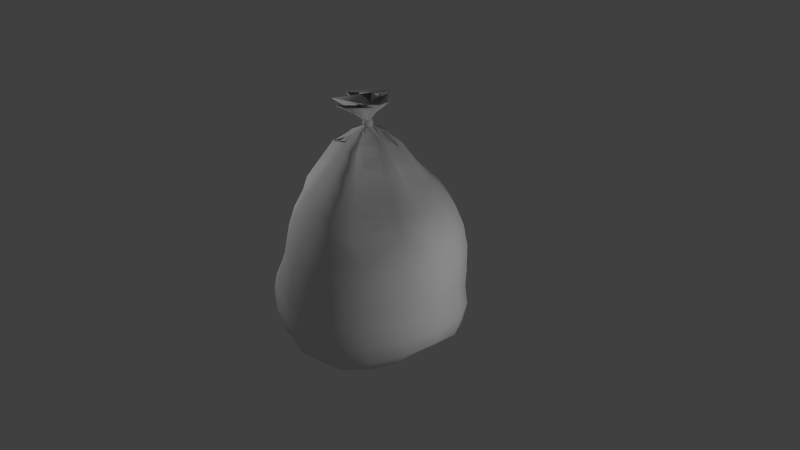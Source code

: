 # Source: garbage.blend  (saved by Blender 2.67.0; exported with 4.5.12 LTS)
import bpy
from mathutils import Matrix  # noqa: F401  (used for matrix-valued properties, if any)

bpy.ops.wm.read_factory_settings(use_empty=True)
scene = bpy.context.scene
scene.name = 'Scene'

# ---- collections
col_collection_1 = bpy.data.collections.new('Collection 1'); scene.collection.children.link(col_collection_1)

# ---- materials (node trees are filled in below, after node groups)
mat_material_001 = bpy.data.materials.new('Material.001')
mat_material_001.alpha_threshold = 0.0
mat_material_001.use_transparent_shadow = False
mat_material_001.roughness = 0.5
mat_material_001.specular_intensity = 0.0
mat_material_001.line_color = (0.0, 0.0, 0.0, 1.0)

# ---- material node trees

# ---- world
world_world = bpy.data.worlds.new('World'); scene.world = world_world
world_world.color = (0.05088, 0.05088, 0.05088)
world_world.use_sun_shadow = False
world_world.sun_shadow_jitter_overblur = 0.0
world_world.cycles.sampling_method = 'MANUAL'
world_world.cycles.sample_map_resolution = 256

# ---- cameras
cam_camera = bpy.data.cameras.new('Camera')
cam_camera.clip_end = 100.0
cam_camera.lens = 35.0
cam_camera.sensor_width = 32.0
cam_camera.sensor_height = 18.0
cam_camera.ortho_scale = 7.314
cam_camera.dof.focus_distance = 0.0
cam_camera.dof.aperture_fstop = 128.0

# ---- lights
light_lamp_001 = bpy.data.lights.new('Lamp.001', 'POINT')
light_lamp_001.transmission_factor = 0.0
light_lamp_001.cutoff_distance = 30.0
light_lamp_001.energy = 100.0
light_lamp_001.shadow_buffer_clip_start = 1.001
light_lamp_001.shadow_soft_size = 0.1
light_lamp_001.shadow_maximum_resolution = 0.006
light_lamp_001.use_absolute_resolution = True
light_lamp_001.cycles.use_multiple_importance_sampling = False
light_lamp = bpy.data.lights.new('Lamp', 'POINT')
light_lamp.transmission_factor = 0.0
light_lamp.cutoff_distance = 30.0
light_lamp.energy = 100.0
light_lamp.shadow_buffer_clip_start = 1.001
light_lamp.shadow_soft_size = 0.1
light_lamp.shadow_maximum_resolution = 0.006
light_lamp.use_absolute_resolution = True
light_lamp.cycles.use_multiple_importance_sampling = False

# ---- meshes
me_sphere = bpy.data.meshes.new('Sphere')
me_sphere.from_pydata([(-0.0714, -1.153e-07, 1.681), (-0.2613, -0.0001444, 1.533), (-0.4425, -0.0005288, 1.281), (-0.7143, -0.001105, 1.063), (-0.8386, -0.001825, 0.9052), (-0.9266, -0.002641, 0.7081), (-0.9817, -0.003504, 0.473), (-1.018, -0.004367, 0.2052), (-1.176, -0.003482, -0.08553), (-1.334, -0.005828, -0.3178), (-1.381, -0.006374, -0.5373), (-1.281, -0.006807, -0.7875), (-0.9351, -0.006984, -0.9645), (-0.3832, -0.006984, -1.058), (-0.07129, -0.006984, -1.18), (-0.1807, -0.06058, 1.688), (-0.3568, 0.01226, 1.541), (-0.5249, 0.08169, 1.279), (-0.6858, 0.2827, 1.063), (-0.8384, 0.342, 0.9052), (-0.9673, 0.3922, 0.7081), (-1.053, 0.4308, 0.473), (-1.079, 0.4642, 0.2052), (-1.197, 0.4881, -0.08554), (-1.293, 0.4801, -0.318), (-1.307, 0.4785, -0.5374), (-1.222, 0.4481, -0.7829), (-0.9096, 0.3357, -0.96), (-0.3661, 0.1384, -1.034), (-0.06603, 0.02198, -1.176), (0.004667, -0.006984, -1.22), (-0.1387, 0.1387, 1.698), (-0.2766, 0.2764, 1.578), (-0.4111, 0.4109, 1.345), (-0.5369, 0.5385, 1.135), (-0.6499, 0.6563, 0.9792), (-0.7461, 0.7624, 0.7772), (-0.8278, 0.8511, 0.532), (-0.8798, 0.9165, 0.2509), (-0.9385, 0.9477, -0.05405), (-0.9797, 0.9299, -0.3121), (-0.9976, 0.9229, -0.5223), (-0.9168, 0.8439, -0.7489), (-0.6714, 0.6269, -0.917), (-0.272, 0.2616, -1.04), (-0.04912, 0.04654, -1.182), (-0.07504, 0.1812, 1.698), (-0.1495, 0.3613, 1.578), (-0.2198, 0.5373, 1.345), (-0.2834, 0.7131, 1.135), (-0.3405, 0.8807, 0.9792), (-0.3873, 1.031, 0.7772), (-0.4213, 1.151, 0.532), (-0.4437, 1.228, 0.2509), (-0.4687, 1.244, -0.05405), (-0.5027, 1.246, -0.3175), (-0.5147, 1.246, -0.5835), (-0.469, 1.145, -0.87), (-0.3462, 0.8417, -0.9738), (-0.1419, 0.3439, -1.066), (-0.02432, 0.06295, -1.19), (0.05409, 0.09688, 1.688), (0.05419, 0.2875, 1.541), (0.05438, 0.4682, 1.272), (0.002608, 0.7328, 1.037), (0.005587, 0.8818, 0.8611), (0.01007, 1.014, 0.653), (0.016, 1.125, 0.4168), (0.02254, 1.209, 0.1512), (0.01824, 1.259, -0.1724), (0.004192, 1.285, -0.4318), (0.002955, 1.286, -0.7188), (0.004549, 1.19, -1.042), (0.004667, 0.8892, -1.116), (0.004667, 0.3729, -1.114), (0.004667, 0.06871, -1.198), (-0.04072, 0.1803, 1.682), (0.03207, 0.3557, 1.533), (0.1025, 0.5248, 1.28), (0.2846, 0.6841, 1.063), (0.3453, 0.8284, 0.9052), (0.398, 0.9506, 0.7064), (0.4421, 1.047, 0.4349), (0.4747, 1.121, 0.08351), (0.4616, 1.166, -0.3247), (0.4275, 1.161, -0.5866), (0.4647, 1.164, -0.8331), (0.455, 1.092, -1.106), (0.3472, 0.8203, -1.251), (0.15, 0.3439, -1.174), (0.03363, 0.06295, -1.208), (0.138, 0.138, 1.681), (0.2724, 0.2722, 1.533), (0.4024, 0.4015, 1.281), (0.5253, 0.5234, 1.063), (0.6393, 0.6363, 0.8986), (0.7396, 0.7361, 0.6856), (0.8048, 0.8174, 0.4241), (0.8253, 0.8738, 0.1143), (0.8011, 0.8992, -0.2618), (0.7775, 0.9063, -0.5158), (0.8182, 0.9083, -0.7657), (0.7922, 0.8396, -1.044), (0.6129, 0.6265, -1.176), (0.2727, 0.2616, -1.178), (0.05819, 0.04654, -1.212), (0.1802, 0.07466, 1.681), (0.3559, 0.1472, 1.533), (0.5258, 0.2172, 1.28), (0.6928, 0.2895, 1.046), (0.8416, 0.3592, 0.8631), (0.9497, 0.4228, 0.6329), (1.013, 0.4752, 0.3619), (1.033, 0.5099, 0.06345), (1.014, 0.5193, -0.2406), (1.033, 0.5279, -0.4715), (1.057, 0.5265, -0.7086), (1.001, 0.4782, -0.9769), (0.7664, 0.3466, -1.127), (0.348, 0.1384, -1.185), (0.0746, 0.02198, -1.213), (-0.0121, 0.1002, 1.681), (0.178, 0.1001, 1.533), (0.3617, 0.09967, 1.28), (0.5358, 0.09967, 1.062), (0.9025, 0.000865, 0.8986), (1.042, 0.006519, 0.6856), (1.139, 0.01642, 0.4241), (1.178, 0.03007, 0.1206), (1.155, 0.03682, -0.2077), (1.146, 0.03118, -0.4081), (1.188, 0.01688, -0.594), (1.145, 7.824e-05, -0.8172), (0.877, -0.006595, -1.055), (0.384, -0.006984, -1.188), (0.08036, -0.006984, -1.21), (0.1802, -0.07466, 1.681), (0.3559, -0.1475, 1.533), (0.5256, -0.2181, 1.28), (0.6859, -0.2849, 1.063), (0.8314, -0.3457, 0.9052), (0.955, -0.3975, 0.7081), (1.051, -0.4405, 0.4689), (1.113, -0.4798, 0.1852), (1.116, -0.5157, -0.1343), (1.111, -0.5052, -0.3375), (1.155, -0.4966, -0.5403), (1.101, -0.4618, -0.795), (0.8319, -0.3497, -1.092), (0.3556, -0.1523, -1.2), (0.0746, -0.03595, -1.213), (-0.08506, -0.138, 1.681), (0.04941, -0.2725, 1.533), (0.1794, -0.4026, 1.28), (0.3022, -0.531, 1.063), (0.4136, -0.6588, 0.9052), (0.5083, -0.7802, 0.7081), (0.8033, -0.8625, 0.473), (0.8466, -0.9484, 0.2052), (0.8563, -1.004, -0.08623), (0.881, -0.9921, -0.3185), (0.9, -0.9714, -0.5466), (0.8453, -0.8795, -0.8475), (0.6379, -0.6442, -1.154), (0.2733, -0.2756, -1.223), (0.05819, -0.06051, -1.219), (0.07466, -0.1802, 1.681), (0.1475, -0.356, 1.533), (0.2179, -0.5263, 1.28), (0.2846, -0.706, 1.063), (0.3451, -0.8818, 0.9052), (0.3966, -1.045, 0.7081), (0.4358, -1.182, 0.473), (0.4595, -1.275, 0.2052), (0.4648, -1.303, -0.08548), (0.4786, -1.325, -0.323), (0.4891, -1.325, -0.567), (0.4596, -1.212, -0.8778), (0.3473, -0.8752, -1.199), (0.15, -0.3579, -1.244), (0.03363, -0.07692, -1.222), (3.657e-07, -0.1951, 1.681), (9.68e-05, -0.3853, 1.533), (0.0003536, -0.5691, 1.28), (0.0007387, -0.7431, 1.063), (0.00122, -0.9082, 0.9052), (0.001765, -1.061, 0.7081), (0.002342, -1.194, 0.473), (0.006582, -1.298, 0.2015), (0.0008961, -1.357, -0.1168), (-0.01379, -1.355, -0.3818), (0.001614, -1.342, -0.6369), (0.004549, -1.228, -0.9262), (0.004667, -0.9065, -1.204), (0.004667, -0.3868, -1.261), (0.004667, -0.08268, -1.225), (-0.08336, -0.1802, 1.681), (-0.224, -0.211, 1.533), (-0.2939, -0.3808, 1.28), (-0.2831, -0.6863, 1.063), (-0.3388, -0.832, 0.9052), (-0.3759, -0.9559, 0.7081), (-0.388, -1.055, 0.473), (-0.378, -1.134, 0.2052), (-0.4782, -1.188, -0.08549), (-0.5507, -1.185, -0.3196), (-0.5314, -1.183, -0.5638), (-0.4741, -1.105, -0.8765), (-0.3405, -0.8343, -1.172), (-0.1407, -0.3579, -1.231), (-0.0243, -0.07692, -1.219), (-0.2067, -0.138, 1.681), (-0.3828, -0.2725, 1.533), (-0.5123, -0.4026, 1.28), (-0.6125, -0.5255, 1.063), (-0.5789, -0.6372, 0.9052), (-0.6401, -0.7322, 0.7081), (-0.6764, -0.8045, 0.473), (-0.6882, -0.848, 0.2052), (-0.8075, -0.8654, -0.08551), (-0.9272, -0.8826, -0.3174), (-0.9774, -0.9019, -0.537), (-0.9188, -0.8475, -0.8201), (-0.6683, -0.6402, -1.106), (-0.2654, -0.2756, -1.169), (-0.04886, -0.06051, -1.211), (-0.1385, -0.07466, 1.681), (-0.3557, -0.1475, 1.533), (-0.4964, -0.2181, 1.281), (-0.5957, -0.2849, 1.063), (-0.6837, -0.3457, 0.9052), (-0.7564, -0.3975, 0.7081), (-0.8204, -0.437, 0.473), (-0.89, -0.4609, 0.2052), (-0.9847, -0.4665, -0.08552), (-1.112, -0.4802, -0.3176), (-1.17, -0.4909, -0.5371), (-1.118, -0.4618, -0.789), (-0.8641, -0.3497, -1.021), (-0.349, -0.1523, -1.114), (-0.06528, -0.03595, -1.198), (-0.8026, -0.6545, 0.2052), (-0.902, -0.6621, -0.08551), (-0.2307, -0.21, 1.533), (-0.3738, -0.3103, 1.28), (-0.05706, -0.04823, -1.209), (-1.02, -0.6814, -0.3175), (-0.4787, -0.4052, 1.063), (-1.096, -0.6964, -0.537), (-0.6434, -0.4915, 0.9052), (-1.052, -0.6546, -0.801), (-0.7162, -0.5649, 0.7081), (-0.7891, -0.4949, -1.061), (-0.768, -0.6207, 0.473), (-0.1059, -0.1063, 1.681), (-0.3097, -0.214, -1.134), (-0.04172, -0.01004, 1.747), (-0.07254, -0.02713, 1.749), (-0.06071, 0.02908, 1.751), (-0.04275, 0.04109, 1.751), (-0.006321, 0.01729, 1.749), (-0.03306, 0.04082, 1.747), (0.01734, 0.02887, 1.747), (0.02927, 0.01102, 1.747), (-0.02499, 0.01822, 1.747), (0.02927, -0.0311, 1.747), (-0.04557, -0.04895, 1.747), (-0.0005184, -0.06088, 1.747), (-0.02158, -0.06507, 1.747), (-0.04509, -0.06088, 1.747), (-0.0799, -0.04895, 1.747), (-0.06063, -0.0311, 1.747), (-0.05145, -0.04003, 1.747), (-0.03553, -0.01213, 1.77), (-0.04999, -0.02015, 1.771), (-0.04444, 0.006222, 1.773), (-0.03601, 0.01186, 1.773), (-0.01892, 0.0006883, 1.771), (-0.03147, 0.01173, 1.77), (-0.00782, 0.006125, 1.77), (-0.002222, -0.002253, 1.77), (-0.02768, 0.001128, 1.77), (-0.002222, -0.02202, 1.77), (-0.03734, -0.03039, 1.77), (-0.0162, -0.03599, 1.77), (-0.02608, -0.03796, 1.77), (-0.03711, -0.03599, 1.77), (-0.05344, -0.03039, 1.77), (-0.0444, -0.02202, 1.77), (-0.0401, -0.0262, 1.77), (-0.02186, -0.006967, 1.82), (-0.02093, 0.0239, 1.821), (0.01611, -0.01018, 1.824), (0.01711, -0.02909, 1.824), (-0.01713, -0.04587, 1.821), (0.01258, -0.03626, 1.82), (-0.01899, -0.06888, 1.82), (-0.03779, -0.06987, 1.82), (-0.008061, -0.03223, 1.82), (-0.06952, -0.05101, 1.82), (-0.04945, 0.01336, 1.82), (-0.07862, -0.01524, 1.82), (-0.07234, 0.002505, 1.82), (-0.05865, 0.01834, 1.82), (-0.03408, 0.03922, 1.82), (-0.02926, 0.01671, 1.82), (-0.0401, 0.01379, 1.82), (-0.003677, 0.00861, 1.932), (-0.0006837, 0.108, 1.937), (0.1186, -0.001724, 1.945), (0.1218, -0.06261, 1.945), (0.01157, -0.1166, 1.937), (0.1072, -0.08571, 1.932), (0.005563, -0.1907, 1.932), (-0.05494, -0.1939, 1.932), (0.04076, -0.07271, 1.932), (-0.1571, -0.1332, 1.932), (-0.0925, 0.07406, 1.932), (-0.1864, -0.01801, 1.932), (-0.1662, 0.03911, 1.932), (-0.1221, 0.0901, 1.932), (-0.04301, 0.1573, 1.932), (-0.02748, 0.08485, 1.932), (-0.06237, 0.07545, 1.932), (0.0323, 0.03943, 2.076), (0.03938, 0.2744, 2.089), (0.3213, 0.015, 2.108), (0.3289, -0.1289, 2.108), (0.06834, -0.2566, 2.089), (0.2944, -0.1835, 2.078), (0.05414, -0.4318, 2.076), (-0.08887, -0.4393, 2.076), (0.1373, -0.1528, 2.076), (-0.3304, -0.2958, 2.076), (-0.1777, 0.1941, 2.076), (-0.3996, -0.0235, 2.076), (-0.3518, 0.1115, 2.076), (-0.2477, 0.2321, 2.076), (-0.06068, 0.3909, 2.076), (-0.02397, 0.2196, 2.076), (-0.1064, 0.1974, 2.076), (-0.0646, 0.006387, 1.677), (-0.254, 0.005551, 1.529), (-0.4345, 0.00224, 1.275), (-0.7068, 0.0002212, 1.057), (-0.8304, -1.274e-05, 0.8998), (-0.9175, -0.0003661, 0.7046), (-0.9722, -0.001161, 0.4709), (-1.009, -0.002241, 0.2024), (-1.167, -0.001655, -0.09009), (-1.325, -0.004253, -0.3212), (-1.371, -0.005083, -0.5365), (-1.273, -0.00604, -0.7814), (-0.9315, -0.007404, -0.9552), (-0.3806, -0.00874, -1.049), (-0.06732, -0.009629, -1.172), (-0.1773, -0.05207, 1.683), (-0.3497, 0.01709, 1.536), (-0.5172, 0.08283, 1.272), (-0.6785, 0.2816, 1.056), (-0.8306, 0.3406, 0.8992), (-0.9584, 0.3907, 0.7038), (-1.044, 0.4294, 0.4705), (-1.069, 0.4625, 0.2024), (-1.188, 0.4857, -0.08913), (-1.284, 0.477, -0.3203), (-1.298, 0.4749, -0.5359), (-1.215, 0.4451, -0.7763), (-0.9067, 0.3339, -0.9506), (-0.3639, 0.1368, -1.025), (-0.06197, 0.02009, -1.167), (0.006272, -0.008555, -1.21), (-0.1345, 0.1363, 1.689), (-0.2708, 0.2727, 1.571), (-0.4048, 0.4067, 1.338), (-0.5311, 0.5344, 1.128), (-0.6439, 0.6517, 0.9726), (-0.7394, 0.757, 0.7721), (-0.8205, 0.8451, 0.5286), (-0.8724, 0.9101, 0.2486), (-0.9314, 0.941, -0.05582), (-0.9726, 0.9229, -0.313), (-0.9906, 0.9159, -0.5206), (-0.9114, 0.8386, -0.7424), (-0.6687, 0.6248, -0.9076), (-0.2694, 0.2599, -1.03), (-0.0451, 0.04452, -1.173), (-0.07572, 0.1763, 1.689), (-0.1494, 0.3544, 1.571), (-0.2191, 0.5298, 1.338), (-0.2825, 0.7061, 1.128), (-0.3392, 0.8734, 0.9725), (-0.3855, 1.022, 0.7719), (-0.4191, 1.142, 0.5282), (-0.4412, 1.218, 0.2488), (-0.4659, 1.234, -0.05499), (-0.4995, 1.237, -0.3179), (-0.5111, 1.237, -0.5819), (-0.4651, 1.139, -0.8634), (-0.3429, 0.8403, -0.9645), (-0.1387, 0.3426, -1.057), (-0.02071, 0.06053, -1.181), (0.06033, 0.08919, 1.689), (0.06053, 0.2799, 1.54), (0.05682, 0.4603, 1.266), (0.001441, 0.7255, 1.031), (0.004308, 0.8738, 0.8552), (0.008681, 1.005, 0.6483), (0.01452, 1.115, 0.4135), (0.02117, 1.199, 0.1493), (0.0171, 1.249, -0.1731), (0.003217, 1.275, -0.432), (0.002457, 1.276, -0.7173), (0.005897, 1.183, -1.035), (0.007748, 0.8875, -1.107), (0.008187, 0.3717, -1.105), (0.007789, 0.06614, -1.189), (-0.03137, 0.1779, 1.679), (0.0376, 0.3488, 1.528), (0.1033, 0.5171, 1.274), (0.2825, 0.6772, 1.056), (0.3428, 0.821, 0.8989), (0.395, 0.9423, 0.7017), (0.4386, 1.038, 0.4318), (0.4706, 1.112, 0.08199), (0.4573, 1.157, -0.3249), (0.4233, 1.152, -0.5868), (0.4605, 1.155, -0.832), (0.452, 1.085, -1.1), (0.3471, 0.8188, -1.242), (0.1516, 0.3435, -1.164), (0.03508, 0.0609, -1.198), (0.1349, 0.1337, 1.672), (0.268, 0.2664, 1.526), (0.3973, 0.3956, 1.274), (0.5201, 0.5182, 1.056), (0.6336, 0.6308, 0.8924), (0.7331, 0.73, 0.6812), (0.7977, 0.8108, 0.4214), (0.818, 0.8671, 0.1133), (0.7936, 0.8926, -0.2618), (0.7703, 0.8994, -0.5162), (0.8109, 0.9015, -0.7651), (0.7856, 0.8349, -1.038), (0.6099, 0.6258, -1.167), (0.272, 0.2617, -1.168), (0.05789, 0.04531, -1.202), (0.1753, 0.0809, 1.675), (0.3487, 0.1507, 1.527), (0.5179, 0.2191, 1.274), (0.6861, 0.2885, 1.039), (0.8343, 0.3564, 0.8568), (0.9412, 0.4193, 0.6289), (1.004, 0.4714, 0.3598), (1.023, 0.506, 0.06311), (1.005, 0.5154, -0.2405), (1.023, 0.5239, -0.4723), (1.047, 0.5227, -0.708), (0.9928, 0.4761, -0.9712), (0.7626, 0.3467, -1.117), (0.3468, 0.1384, -1.175), (0.07378, 0.02161, -1.203), (-0.02077, 0.1052, 1.681), (0.1704, 0.1047, 1.528), (0.3534, 0.1023, 1.275), (0.5285, 0.1009, 1.055), (0.8953, 0.0005778, 0.8917), (1.033, 0.006078, 0.6812), (1.13, 0.01576, 0.4216), (1.168, 0.0292, 0.1201), (1.145, 0.03587, -0.2075), (1.136, 0.03012, -0.409), (1.178, 0.01604, -0.5939), (1.136, -9.174e-05, -0.8125), (0.872, -0.006313, -1.046), (0.3823, -0.007151, -1.178), (0.07935, -0.007218, -1.2), (0.1752, -0.07387, 1.672), (0.3492, -0.1457, 1.526), (0.5185, -0.216, 1.273), (0.6801, -0.2823, 1.055), (0.8251, -0.3421, 0.8982), (0.9475, -0.3937, 0.7026), (1.042, -0.4372, 0.4652), (1.103, -0.4768, 0.1839), (1.107, -0.5128, -0.1344), (1.101, -0.5026, -0.3382), (1.146, -0.4939, -0.54), (1.092, -0.4593, -0.7904), (0.8268, -0.3488, -1.083), (0.3538, -0.1531, -1.19), (0.07349, -0.03692, -1.203), (-0.09505, -0.1377, 1.681), (0.03976, -0.2728, 1.53), (0.1708, -0.4002, 1.275), (0.2951, -0.5272, 1.057), (0.4071, -0.6544, 0.899), (0.5019, -0.7754, 0.7022), (0.7965, -0.8569, 0.4684), (0.839, -0.9422, 0.2032), (0.8487, -0.9971, -0.08703), (0.8732, -0.9859, -0.3189), (0.8923, -0.9652, -0.5454), (0.8384, -0.8743, -0.8424), (0.6336, -0.642, -1.145), (0.2717, -0.2762, -1.213), (0.05713, -0.06158, -1.209), (0.06628, -0.1833, 1.676), (0.1393, -0.3545, 1.527), (0.2108, -0.5225, 1.274), (0.2792, -0.7013, 1.056), (0.3403, -0.8762, 0.8984), (0.3928, -1.038, 0.7018), (0.4324, -1.174, 0.4683), (0.456, -1.266, 0.2028), (0.4612, -1.294, -0.08647), (0.4749, -1.316, -0.3233), (0.4853, -1.316, -0.5653), (0.4561, -1.204, -0.8724), (0.345, -0.8714, -1.19), (0.149, -0.3581, -1.234), (0.03273, -0.07783, -1.212), (0.0007133, -0.1895, 1.673), (0.001672, -0.378, 1.526), (0.00149, -0.5616, 1.274), (0.001312, -0.736, 1.056), (0.001826, -0.9007, 0.8985), (0.00279, -1.053, 0.7027), (0.00377, -1.185, 0.469), (0.008016, -1.288, 0.1989), (0.002121, -1.347, -0.1179), (-0.01251, -1.345, -0.3818), (0.00274, -1.333, -0.6349), (0.005438, -1.219, -0.9206), (0.005261, -0.9023, -1.195), (0.005099, -0.3868, -1.251), (0.005137, -0.08363, -1.215), (-0.08137, -0.1741, 1.673), (-0.2227, -0.2026, 1.528), (-0.2922, -0.3731, 1.274), (-0.2805, -0.6795, 1.056), (-0.3354, -0.8248, 0.8992), (-0.3717, -0.9481, 0.7035), (-0.3831, -1.047, 0.4699), (-0.373, -1.125, 0.2026), (-0.4733, -1.18, -0.0877), (-0.5459, -1.176, -0.3206), (-0.5271, -1.175, -0.5624), (-0.4703, -1.098, -0.8712), (-0.3377, -0.8307, -1.163), (-0.1385, -0.3584, -1.222), (-0.02186, -0.07806, -1.209), (-0.1984, -0.1402, 1.676), (-0.3753, -0.2722, 1.526), (-0.5045, -0.4034, 1.274), (-0.6043, -0.524, 1.058), (-0.5719, -0.6323, 0.9), (-0.6328, -0.7266, 0.7042), (-0.6687, -0.7985, 0.4707), (-0.6807, -0.842, 0.2027), (-0.8, -0.8598, -0.089), (-0.9197, -0.8766, -0.3202), (-0.97, -0.8951, -0.5366), (-0.9125, -0.8417, -0.8149), (-0.6642, -0.6382, -1.097), (-0.2624, -0.2769, -1.16), (-0.04554, -0.06227, -1.201), (-0.1327, -0.07415, 1.673), (-0.3486, -0.1457, 1.526), (-0.4892, -0.2148, 1.274), (-0.5888, -0.2812, 1.057), (-0.6758, -0.3424, 0.8999), (-0.7475, -0.3945, 0.7048), (-0.8112, -0.4339, 0.4706), (-0.881, -0.4576, 0.2024), (-0.9763, -0.4631, -0.08963), (-1.104, -0.4765, -0.3213), (-1.161, -0.4872, -0.5371), (-1.11, -0.4593, -0.7835), (-0.8597, -0.3497, -1.012), (-0.3461, -0.1543, -1.104), (-0.06155, -0.03865, -1.189), (-0.7939, -0.6504, 0.2027), (-0.8936, -0.6582, -0.08936), (-0.2219, -0.2131, 1.529), (-0.3645, -0.3116, 1.277), (-0.05352, -0.05034, -1.199), (-1.012, -0.6775, -0.3212), (-0.4696, -0.406, 1.059), (-1.087, -0.6921, -0.5373), (-0.6347, -0.4897, 0.9006), (-1.044, -0.6512, -0.7959), (-0.7074, -0.5617, 0.7046), (-0.7845, -0.4944, -1.052), (-0.759, -0.617, 0.4707), (-0.09731, -0.1106, 1.678), (-0.3066, -0.2156, -1.125), (-0.03408, -0.003897, 1.745), (-0.07138, -0.01861, 1.743), (-0.05632, 0.02661, 1.743), (-0.04335, 0.03659, 1.743), (0.0003264, 0.02131, 1.742), (-0.02325, 0.0392, 1.746), (0.01473, 0.02501, 1.738), (0.02367, 0.01903, 1.745), (-0.03455, 0.02116, 1.747), (0.02506, -0.03024, 1.738), (-0.05528, -0.04673, 1.748), (-0.009782, -0.06423, 1.745), (-0.02162, -0.05959, 1.738), (-0.04367, -0.05538, 1.738), (-0.07277, -0.05426, 1.742), (-0.05322, -0.03209, 1.74), (-0.04272, -0.04348, 1.743), (-0.02606, -0.01343, 1.767), (-0.04584, -0.0127, 1.766), (-0.04152, -0.002254, 1.768), (-0.04141, 0.004452, 1.769), (-0.02305, -0.007003, 1.766), (-0.02197, 0.01086, 1.773), (-0.01627, 0.003201, 1.766), (-0.002799, 0.0064, 1.775), (-0.03424, 0.00866, 1.771), (-0.008918, -0.01816, 1.764), (-0.04361, -0.02304, 1.768), (-0.02552, -0.03897, 1.772), (-0.01968, -0.0305, 1.768), (-0.02851, -0.03139, 1.768), (-0.04647, -0.0372, 1.773), (-0.03614, -0.02753, 1.769), (-0.03677, -0.03431, 1.775), (-0.01839, -0.01623, 1.818), (-0.01544, 0.01611, 1.824), (0.009561, -0.01509, 1.83), (0.01015, -0.02656, 1.831), (-0.02518, -0.05163, 1.82), (0.005128, -0.04293, 1.82), (-0.02334, -0.06324, 1.827), (-0.02951, -0.06705, 1.824), (-0.00159, -0.02466, 1.821), (-0.06511, -0.04564, 1.827), (-0.0448, 0.02186, 1.817), (-0.07651, -0.005785, 1.822), (-0.06529, 0.0004196, 1.826), (-0.05158, 0.0144, 1.825), (-0.03921, 0.03352, 1.826), (-0.0324, 0.008709, 1.825), (-0.04365, 0.006456, 1.825), (-0.002239, -0.001172, 1.933), (0.004873, 0.1012, 1.942), (0.1122, -0.004758, 1.952), (0.1161, -0.05922, 1.953), (0.002155, -0.12, 1.937), (0.1007, -0.09301, 1.935), (0.002999, -0.1854, 1.94), (-0.04538, -0.1927, 1.934), (0.0483, -0.06618, 1.931), (-0.1533, -0.1291, 1.94), (-0.08593, 0.08148, 1.93), (-0.1841, -0.008559, 1.934), (-0.1604, 0.03574, 1.939), (-0.1173, 0.08524, 1.939), (-0.05048, 0.1529, 1.937), (-0.03229, 0.07802, 1.937), (-0.06958, 0.06913, 1.934), (0.03641, 0.03035, 2.077), (0.03983, 0.2676, 2.096), (0.3153, 0.01277, 2.116), (0.3235, -0.1264, 2.116), (0.05933, -0.2609, 2.088), (0.2877, -0.1861, 2.085), (0.05216, -0.427, 2.085), (-0.08454, -0.4352, 2.084), (0.146, -0.1503, 2.072), (-0.3266, -0.2921, 2.085), (-0.1757, 0.2022, 2.071), (-0.3946, -0.01921, 2.084), (-0.3467, 0.1086, 2.084), (-0.2434, 0.2277, 2.084), (-0.06268, 0.3857, 2.084), (-0.02694, 0.2127, 2.083), (-0.1157, 0.1937, 2.077), (0.003559, -0.03589, 1.727), (-0.007254, -0.06917, 1.749), (-0.03556, -0.0486, 1.727), (0.003559, 0.005243, 1.727), (0.03187, -0.01532, 1.749), (-0.07055, -0.0486, 1.749), (-0.05974, -0.01532, 1.727), (-0.07055, 0.01795, 1.749), (-0.03556, 0.01795, 1.727), (-0.007254, 0.03852, 1.749), (0.03855, 0.005243, 1.784), (0.03855, -0.03589, 1.784), (0.01437, -0.06917, 1.784), (-0.02475, -0.08188, 1.784), (-0.06387, -0.06917, 1.784), (-0.08805, -0.03589, 1.784), (-0.08805, 0.005243, 1.784), (-0.06387, 0.03852, 1.784), (-0.02475, 0.05123, 1.784), (0.01437, 0.03852, 1.784), (0.02105, -0.0486, 1.819), (-0.04225, -0.06917, 1.819), (-0.08137, -0.01532, 1.819), (-0.04225, 0.03852, 1.819), (0.02105, 0.01795, 1.819), (0.01024, -0.01532, 1.841), (-0.01394, -0.0486, 1.841), (-0.05306, -0.03589, 1.841), (-0.05306, 0.005243, 1.841), (-0.01394, 0.01795, 1.841), (-0.02475, -0.01532, 1.85), (0.03478, -0.01532, 1.814), (-0.006354, 0.04129, 1.814), (-0.07291, 0.01967, 1.814), (-0.07291, -0.05032, 1.814), (-0.006354, -0.07194, 1.814), (0.02341, 0.01967, 1.754), (-0.04314, 0.04129, 1.754), (-0.08428, -0.01532, 1.754), (-0.04314, -0.07194, 1.754), (0.02341, -0.05032, 1.754), (-0.02475, -0.01532, 1.717)], [], [(9, 8, 23, 24), (3, 2, 17, 18), (10, 9, 24, 25), (4, 3, 18, 19), (11, 10, 25, 26), (5, 4, 19, 20), (12, 11, 26, 27), (6, 5, 20, 21), (13, 12, 27, 28), (7, 6, 21, 22), (1, 0, 15, 16), (14, 13, 28, 29), (8, 7, 22, 23), (2, 1, 16, 17), (27, 26, 42, 43), (21, 20, 36, 37), (28, 27, 43, 44), (22, 21, 37, 38), (16, 15, 31, 32), (29, 28, 44, 45), (23, 22, 38, 39), (17, 16, 32, 33), (24, 23, 39, 40), (18, 17, 33, 34), (25, 24, 40, 41), (19, 18, 34, 35), (26, 25, 41, 42), (20, 19, 35, 36), (41, 40, 55, 56), (35, 34, 49, 50), (42, 41, 56, 57), (36, 35, 50, 51), (43, 42, 57, 58), (37, 36, 51, 52), (44, 43, 58, 59), (38, 37, 52, 53), (32, 31, 46, 47), (45, 44, 59, 60), (39, 38, 53, 54), (33, 32, 47, 48), (40, 39, 54, 55), (34, 33, 48, 49), (47, 46, 61, 62), (60, 59, 74, 75), (54, 53, 68, 69), (48, 47, 62, 63), (55, 54, 69, 70), (49, 48, 63, 64), (56, 55, 70, 71), (50, 49, 64, 65), (57, 56, 71, 72), (51, 50, 65, 66), (58, 57, 72, 73), (52, 51, 66, 67), (59, 58, 73, 74), (53, 52, 67, 68), (66, 65, 80, 81), (73, 72, 87, 88), (67, 66, 81, 82), (74, 73, 88, 89), (68, 67, 82, 83), (62, 61, 76, 77), (75, 74, 89, 90), (69, 68, 83, 84), (63, 62, 77, 78), (70, 69, 84, 85), (64, 63, 78, 79), (71, 70, 85, 86), (65, 64, 79, 80), (72, 71, 86, 87), (85, 84, 99, 100), (79, 78, 93, 94), (86, 85, 100, 101), (80, 79, 94, 95), (87, 86, 101, 102), (81, 80, 95, 96), (88, 87, 102, 103), (82, 81, 96, 97), (89, 88, 103, 104), (83, 82, 97, 98), (77, 76, 91, 92), (90, 89, 104, 105), (84, 83, 98, 99), (78, 77, 92, 93), (104, 103, 118, 119), (98, 97, 112, 113), (92, 91, 106, 107), (105, 104, 119, 120), (99, 98, 113, 114), (93, 92, 107, 108), (100, 99, 114, 115), (94, 93, 108, 109), (101, 100, 115, 116), (95, 94, 109, 110), (102, 101, 116, 117), (96, 95, 110, 111), (103, 102, 117, 118), (97, 96, 111, 112), (117, 116, 131, 132), (111, 110, 125, 126), (118, 117, 132, 133), (112, 111, 126, 127), (119, 118, 133, 134), (113, 112, 127, 128), (107, 106, 121, 122), (120, 119, 134, 135), (114, 113, 128, 129), (108, 107, 122, 123), (115, 114, 129, 130), (109, 108, 123, 124), (116, 115, 130, 131), (110, 109, 124, 125), (130, 129, 144, 145), (124, 123, 138, 139), (131, 130, 145, 146), (125, 124, 139, 140), (132, 131, 146, 147), (126, 125, 140, 141), (133, 132, 147, 148), (127, 126, 141, 142), (134, 133, 148, 149), (128, 127, 142, 143), (122, 121, 136, 137), (135, 134, 149, 150), (129, 128, 143, 144), (123, 122, 137, 138), (149, 148, 163, 164), (143, 142, 157, 158), (137, 136, 151, 152), (150, 149, 164, 165), (144, 143, 158, 159), (138, 137, 152, 153), (145, 144, 159, 160), (139, 138, 153, 154), (146, 145, 160, 161), (140, 139, 154, 155), (147, 146, 161, 162), (141, 140, 155, 156), (148, 147, 162, 163), (142, 141, 156, 157), (162, 161, 176, 177), (156, 155, 170, 171), (163, 162, 177, 178), (157, 156, 171, 172), (164, 163, 178, 179), (158, 157, 172, 173), (152, 151, 166, 167), (165, 164, 179, 180), (159, 158, 173, 174), (153, 152, 167, 168), (160, 159, 174, 175), (154, 153, 168, 169), (161, 160, 175, 176), (155, 154, 169, 170), (175, 174, 189, 190), (169, 168, 183, 184), (176, 175, 190, 191), (170, 169, 184, 185), (177, 176, 191, 192), (171, 170, 185, 186), (178, 177, 192, 193), (172, 171, 186, 187), (179, 178, 193, 194), (173, 172, 187, 188), (167, 166, 181, 182), (180, 179, 194, 195), (174, 173, 188, 189), (168, 167, 182, 183), (194, 193, 208, 209), (188, 187, 202, 203), (182, 181, 196, 197), (195, 194, 209, 210), (189, 188, 203, 204), (183, 182, 197, 198), (190, 189, 204, 205), (184, 183, 198, 199), (191, 190, 205, 206), (185, 184, 199, 200), (192, 191, 206, 207), (186, 185, 200, 201), (193, 192, 207, 208), (187, 186, 201, 202), (200, 199, 214, 215), (207, 206, 221, 222), (201, 200, 215, 216), (208, 207, 222, 223), (202, 201, 216, 217), (209, 208, 223, 224), (203, 202, 217, 218), (197, 196, 211, 212), (210, 209, 224, 225), (204, 203, 218, 219), (198, 197, 212, 213), (205, 204, 219, 220), (199, 198, 213, 214), (206, 205, 220, 221), (242, 241, 233, 234), (244, 243, 227, 228), (246, 242, 234, 235), (247, 244, 228, 229), (248, 246, 235, 236), (249, 247, 229, 230), (250, 248, 236, 237), (251, 249, 230, 231), (252, 250, 237, 238), (253, 251, 231, 232), (255, 252, 238, 239), (241, 253, 232, 233), (243, 254, 226, 227), (245, 255, 239, 240), (30, 14, 29), (30, 29, 45), (30, 45, 60), (30, 60, 75), (30, 75, 90), (30, 90, 105), (30, 105, 120), (30, 120, 135), (30, 135, 150), (30, 150, 165), (30, 165, 180), (30, 180, 195), (30, 195, 210), (30, 210, 225), (30, 225, 245, 240), (238, 237, 11, 12), (232, 231, 5, 6), (239, 238, 12, 13), (233, 232, 6, 7), (227, 226, 0, 1), (240, 239, 13, 14), (234, 233, 7, 8), (228, 227, 1, 2), (30, 240, 14), (235, 234, 8, 9), (229, 228, 2, 3), (236, 235, 9, 10), (230, 229, 3, 4), (237, 236, 10, 11), (231, 230, 4, 5), (219, 218, 241, 242), (213, 212, 243, 244), (220, 219, 242, 246), (214, 213, 244, 247), (221, 220, 246, 248), (215, 214, 247, 249), (222, 221, 248, 250), (216, 215, 249, 251), (223, 222, 250, 252), (217, 216, 251, 253), (224, 223, 252, 255), (218, 217, 253, 241), (212, 211, 254, 243), (225, 224, 255, 245), (136, 121, 264, 265), (196, 181, 268, 269), (181, 166, 267, 268), (15, 0, 256, 257), (76, 61, 260, 261), (46, 31, 258, 259), (106, 91, 262, 263), (121, 106, 263, 264), (254, 211, 270, 272), (151, 136, 265, 266), (166, 151, 266, 267), (61, 46, 259, 260), (91, 76, 261, 262), (226, 254, 272, 271), (211, 196, 269, 270), (0, 226, 271, 256), (31, 15, 257, 258), (271, 272, 289, 288), (267, 266, 283, 284), (261, 260, 277, 278), (268, 267, 284, 285), (262, 261, 278, 279), (269, 268, 285, 286), (263, 262, 279, 280), (257, 256, 273, 274), (270, 269, 286, 287), (264, 263, 280, 281), (258, 257, 274, 275), (272, 270, 287, 289), (265, 264, 281, 282), (259, 258, 275, 276), (256, 271, 288, 273), (266, 265, 282, 283), (260, 259, 276, 277), (287, 286, 303, 304), (281, 280, 297, 298), (275, 274, 291, 292), (289, 287, 304, 306), (282, 281, 298, 299), (276, 275, 292, 293), (273, 288, 305, 290), (283, 282, 299, 300), (277, 276, 293, 294), (288, 289, 306, 305), (284, 283, 300, 301), (278, 277, 294, 295), (285, 284, 301, 302), (279, 278, 295, 296), (286, 285, 302, 303), (280, 279, 296, 297), (274, 273, 290, 291), (305, 306, 323, 322), (301, 300, 317, 318), (295, 294, 311, 312), (302, 301, 318, 319), (296, 295, 312, 313), (303, 302, 319, 320), (297, 296, 313, 314), (291, 290, 307, 308), (304, 303, 320, 321), (298, 297, 314, 315), (292, 291, 308, 309), (306, 304, 321, 323), (299, 298, 315, 316), (293, 292, 309, 310), (290, 305, 322, 307), (300, 299, 316, 317), (294, 293, 310, 311), (308, 307, 324, 325), (321, 320, 337, 338), (315, 314, 331, 332), (309, 308, 325, 326), (323, 321, 338, 340), (316, 315, 332, 333), (310, 309, 326, 327), (307, 322, 339, 324), (317, 316, 333, 334), (311, 310, 327, 328), (322, 323, 340, 339), (318, 317, 334, 335), (312, 311, 328, 329), (319, 318, 335, 336), (313, 312, 329, 330), (320, 319, 336, 337), (314, 313, 330, 331), (365, 364, 349, 350), (359, 358, 343, 344), (366, 365, 350, 351), (360, 359, 344, 345), (367, 366, 351, 352), (361, 360, 345, 346), (368, 367, 352, 353), (362, 361, 346, 347), (369, 368, 353, 354), (363, 362, 347, 348), (357, 356, 341, 342), (370, 369, 354, 355), (364, 363, 348, 349), (358, 357, 342, 343), (384, 383, 367, 368), (378, 377, 361, 362), (385, 384, 368, 369), (379, 378, 362, 363), (373, 372, 356, 357), (386, 385, 369, 370), (380, 379, 363, 364), (374, 373, 357, 358), (381, 380, 364, 365), (375, 374, 358, 359), (382, 381, 365, 366), (376, 375, 359, 360), (383, 382, 366, 367), (377, 376, 360, 361), (397, 396, 381, 382), (391, 390, 375, 376), (398, 397, 382, 383), (392, 391, 376, 377), (399, 398, 383, 384), (393, 392, 377, 378), (400, 399, 384, 385), (394, 393, 378, 379), (388, 387, 372, 373), (401, 400, 385, 386), (395, 394, 379, 380), (389, 388, 373, 374), (396, 395, 380, 381), (390, 389, 374, 375), (403, 402, 387, 388), (416, 415, 400, 401), (410, 409, 394, 395), (404, 403, 388, 389), (411, 410, 395, 396), (405, 404, 389, 390), (412, 411, 396, 397), (406, 405, 390, 391), (413, 412, 397, 398), (407, 406, 391, 392), (414, 413, 398, 399), (408, 407, 392, 393), (415, 414, 399, 400), (409, 408, 393, 394), (422, 421, 406, 407), (429, 428, 413, 414), (423, 422, 407, 408), (430, 429, 414, 415), (424, 423, 408, 409), (418, 417, 402, 403), (431, 430, 415, 416), (425, 424, 409, 410), (419, 418, 403, 404), (426, 425, 410, 411), (420, 419, 404, 405), (427, 426, 411, 412), (421, 420, 405, 406), (428, 427, 412, 413), (441, 440, 425, 426), (435, 434, 419, 420), (442, 441, 426, 427), (436, 435, 420, 421), (443, 442, 427, 428), (437, 436, 421, 422), (444, 443, 428, 429), (438, 437, 422, 423), (445, 444, 429, 430), (439, 438, 423, 424), (433, 432, 417, 418), (446, 445, 430, 431), (440, 439, 424, 425), (434, 433, 418, 419), (460, 459, 444, 445), (454, 453, 438, 439), (448, 447, 432, 433), (461, 460, 445, 446), (455, 454, 439, 440), (449, 448, 433, 434), (456, 455, 440, 441), (450, 449, 434, 435), (457, 456, 441, 442), (451, 450, 435, 436), (458, 457, 442, 443), (452, 451, 436, 437), (459, 458, 443, 444), (453, 452, 437, 438), (473, 472, 457, 458), (467, 466, 451, 452), (474, 473, 458, 459), (468, 467, 452, 453), (475, 474, 459, 460), (469, 468, 453, 454), (463, 462, 447, 448), (476, 475, 460, 461), (470, 469, 454, 455), (464, 463, 448, 449), (471, 470, 455, 456), (465, 464, 449, 450), (472, 471, 456, 457), (466, 465, 450, 451), (486, 485, 470, 471), (480, 479, 464, 465), (487, 486, 471, 472), (481, 480, 465, 466), (488, 487, 472, 473), (482, 481, 466, 467), (489, 488, 473, 474), (483, 482, 467, 468), (490, 489, 474, 475), (484, 483, 468, 469), (478, 477, 462, 463), (491, 490, 475, 476), (485, 484, 469, 470), (479, 478, 463, 464), (505, 504, 489, 490), (499, 498, 483, 484), (493, 492, 477, 478), (506, 505, 490, 491), (500, 499, 484, 485), (494, 493, 478, 479), (501, 500, 485, 486), (495, 494, 479, 480), (502, 501, 486, 487), (496, 495, 480, 481), (503, 502, 487, 488), (497, 496, 481, 482), (504, 503, 488, 489), (498, 497, 482, 483), (518, 517, 502, 503), (512, 511, 496, 497), (519, 518, 503, 504), (513, 512, 497, 498), (520, 519, 504, 505), (514, 513, 498, 499), (508, 507, 492, 493), (521, 520, 505, 506), (515, 514, 499, 500), (509, 508, 493, 494), (516, 515, 500, 501), (510, 509, 494, 495), (517, 516, 501, 502), (511, 510, 495, 496), (531, 530, 515, 516), (525, 524, 509, 510), (532, 531, 516, 517), (526, 525, 510, 511), (533, 532, 517, 518), (527, 526, 511, 512), (534, 533, 518, 519), (528, 527, 512, 513), (535, 534, 519, 520), (529, 528, 513, 514), (523, 522, 507, 508), (536, 535, 520, 521), (530, 529, 514, 515), (524, 523, 508, 509), (550, 549, 534, 535), (544, 543, 528, 529), (538, 537, 522, 523), (551, 550, 535, 536), (545, 544, 529, 530), (539, 538, 523, 524), (546, 545, 530, 531), (540, 539, 524, 525), (547, 546, 531, 532), (541, 540, 525, 526), (548, 547, 532, 533), (542, 541, 526, 527), (549, 548, 533, 534), (543, 542, 527, 528), (556, 555, 540, 541), (563, 562, 547, 548), (557, 556, 541, 542), (564, 563, 548, 549), (558, 557, 542, 543), (565, 564, 549, 550), (559, 558, 543, 544), (553, 552, 537, 538), (566, 565, 550, 551), (560, 559, 544, 545), (554, 553, 538, 539), (561, 560, 545, 546), (555, 554, 539, 540), (562, 561, 546, 547), (575, 574, 582, 583), (569, 568, 584, 585), (576, 575, 583, 587), (570, 569, 585, 588), (577, 576, 587, 589), (571, 570, 588, 590), (578, 577, 589, 591), (572, 571, 590, 592), (579, 578, 591, 593), (573, 572, 592, 594), (580, 579, 593, 596), (574, 573, 594, 582), (568, 567, 595, 584), (581, 580, 596, 586), (370, 355, 371), (386, 370, 371), (401, 386, 371), (416, 401, 371), (431, 416, 371), (446, 431, 371), (461, 446, 371), (476, 461, 371), (491, 476, 371), (506, 491, 371), (521, 506, 371), (536, 521, 371), (551, 536, 371), (566, 551, 371), (581, 586, 566, 371), (353, 352, 578, 579), (347, 346, 572, 573), (354, 353, 579, 580), (348, 347, 573, 574), (342, 341, 567, 568), (355, 354, 580, 581), (349, 348, 574, 575), (343, 342, 568, 569), (355, 581, 371), (350, 349, 575, 576), (344, 343, 569, 570), (351, 350, 576, 577), (345, 344, 570, 571), (352, 351, 577, 578), (346, 345, 571, 572), (583, 582, 559, 560), (585, 584, 553, 554), (587, 583, 560, 561), (588, 585, 554, 555), (589, 587, 561, 562), (590, 588, 555, 556), (591, 589, 562, 563), (592, 590, 556, 557), (593, 591, 563, 564), (594, 592, 557, 558), (596, 593, 564, 565), (582, 594, 558, 559), (584, 595, 552, 553), (586, 596, 565, 566), (606, 605, 462, 477), (610, 609, 522, 537), (609, 608, 507, 522), (598, 597, 341, 356), (602, 601, 402, 417), (600, 599, 372, 387), (604, 603, 432, 447), (605, 604, 447, 462), (613, 611, 552, 595), (607, 606, 477, 492), (608, 607, 492, 507), (601, 600, 387, 402), (603, 602, 417, 432), (612, 613, 595, 567), (611, 610, 537, 552), (597, 612, 567, 341), (599, 598, 356, 372), (629, 630, 613, 612), (625, 624, 607, 608), (619, 618, 601, 602), (626, 625, 608, 609), (620, 619, 602, 603), (627, 626, 609, 610), (621, 620, 603, 604), (615, 614, 597, 598), (628, 627, 610, 611), (622, 621, 604, 605), (616, 615, 598, 599), (630, 628, 611, 613), (623, 622, 605, 606), (617, 616, 599, 600), (614, 629, 612, 597), (624, 623, 606, 607), (618, 617, 600, 601), (645, 644, 627, 628), (639, 638, 621, 622), (633, 632, 615, 616), (647, 645, 628, 630), (640, 639, 622, 623), (634, 633, 616, 617), (631, 646, 629, 614), (641, 640, 623, 624), (635, 634, 617, 618), (646, 647, 630, 629), (642, 641, 624, 625), (636, 635, 618, 619), (643, 642, 625, 626), (637, 636, 619, 620), (644, 643, 626, 627), (638, 637, 620, 621), (632, 631, 614, 615), (663, 664, 647, 646), (659, 658, 641, 642), (653, 652, 635, 636), (660, 659, 642, 643), (654, 653, 636, 637), (661, 660, 643, 644), (655, 654, 637, 638), (649, 648, 631, 632), (662, 661, 644, 645), (656, 655, 638, 639), (650, 649, 632, 633), (664, 662, 645, 647), (657, 656, 639, 640), (651, 650, 633, 634), (648, 663, 646, 631), (658, 657, 640, 641), (652, 651, 634, 635), (666, 665, 648, 649), (679, 678, 661, 662), (673, 672, 655, 656), (667, 666, 649, 650), (681, 679, 662, 664), (674, 673, 656, 657), (668, 667, 650, 651), (665, 680, 663, 648), (675, 674, 657, 658), (669, 668, 651, 652), (680, 681, 664, 663), (676, 675, 658, 659), (670, 669, 652, 653), (677, 676, 659, 660), (671, 670, 653, 654), (678, 677, 660, 661), (672, 671, 654, 655), (329, 328, 669, 670), (327, 326, 667, 668), (340, 338, 679, 681), (324, 339, 680, 665), (331, 330, 671, 672), (332, 331, 672, 673), (328, 327, 668, 669), (335, 334, 675, 676), (339, 340, 681, 680), (338, 337, 678, 679), (336, 335, 676, 677), (333, 332, 673, 674), (334, 333, 674, 675), (330, 329, 670, 671), (326, 325, 666, 667), (337, 336, 677, 678), (325, 324, 665, 666), (682, 722, 683), (684, 682, 683), (684, 683, 721), (682, 723, 685), (686, 682, 685), (686, 685, 718), (684, 721, 687), (688, 684, 687), (688, 687, 720), (688, 720, 689), (690, 688, 689), (690, 689, 719), (690, 719, 691), (685, 690, 691), (685, 691, 718), (686, 718, 692), (693, 686, 692), (693, 692, 713), (683, 722, 694), (695, 683, 694), (695, 694, 717), (687, 721, 696), (697, 687, 696), (697, 696, 716), (689, 720, 698), (699, 689, 698), (699, 698, 715), (691, 719, 700), (701, 691, 700), (701, 700, 714), (693, 713, 702), (694, 693, 702), (694, 702, 717), (695, 717, 703), (696, 695, 703), (696, 703, 716), (697, 716, 704), (698, 697, 704), (698, 704, 715), (699, 715, 705), (700, 699, 705), (700, 705, 714), (701, 714, 706), (692, 701, 706), (692, 706, 713), (702, 713, 707), (708, 702, 707), (708, 707, 712), (703, 717, 708), (709, 703, 708), (709, 708, 712), (704, 716, 709), (710, 704, 709), (710, 709, 712), (705, 715, 710), (711, 705, 710), (711, 710, 712), (706, 714, 711), (707, 706, 711), (707, 711, 712), (713, 706, 707), (714, 705, 711), (715, 704, 710), (716, 703, 709), (717, 702, 708), (718, 701, 692), (719, 699, 700), (720, 697, 698), (721, 695, 696), (722, 693, 694), (718, 691, 701), (719, 689, 699), (720, 687, 697), (721, 683, 695), (722, 686, 693), (723, 690, 685), (723, 688, 690), (723, 684, 688), (722, 682, 686), (723, 682, 684)])
me_sphere.polygons.foreach_set('use_smooth', [1, 1, 1, 1, 1, 1, 1, 1, 1, 1, 1, 1, 1, 1, 1, 1, 1, 1, 1, 1, 1, 1, 1, 1, 1, 1, 1, 1, 1, 1, 1, 1, 1, 1, 1, 1, 1, 1, 1, 1, 1, 1, 1, 1, 1, 1, 1, 1, 1, 1, 1, 1, 1, 1, 1, 1, 1, 1, 1, 1, 1, 1, 1, 1, 1, 1, 1, 1, 1, 1, 1, 1, 1, 1, 1, 1, 1, 1, 1, 1, 1, 1, 1, 1, 1, 1, 1, 1, 1, 1, 1, 1, 1, 1, 1, 1, 1, 1, 1, 1, 1, 1, 1, 1, 1, 1, 1, 1, 1, 1, 1, 1, 1, 1, 1, 1, 1, 1, 1, 1, 1, 1, 1, 1, 1, 1, 1, 1, 1, 1, 1, 1, 1, 1, 1, 1, 1, 1, 1, 1, 1, 1, 1, 1, 1, 1, 1, 1, 1, 1, 1, 1, 1, 1, 1, 1, 1, 1, 1, 1, 1, 1, 1, 1, 1, 1, 1, 1, 1, 1, 1, 1, 1, 1, 1, 1, 1, 1, 1, 1, 1, 1, 1, 1, 1, 1, 1, 1, 1, 1, 1, 1, 1, 1, 1, 1, 1, 1, 1, 1, 1, 1, 1, 1, 1, 1, 1, 1, 1, 1, 1, 1, 1, 1, 1, 1, 1, 1, 1, 1, 1, 1, 1, 1, 1, 1, 1, 1, 1, 1, 1, 1, 1, 1, 1, 1, 1, 1, 1, 1, 1, 1, 1, 1, 1, 1, 1, 1, 1, 1, 1, 1, 1, 1, 1, 1, 1, 1, 1, 1, 1, 1, 1, 1, 1, 1, 1, 1, 1, 1, 1, 1, 1, 1, 1, 1, 1, 1, 1, 1, 1, 1, 1, 1, 1, 1, 1, 1, 1, 1, 1, 1, 1, 1, 1, 1, 1, 1, 1, 1, 1, 1, 1, 1, 1, 1, 1, 1, 1, 1, 1, 1, 1, 1, 1, 1, 1, 1, 1, 1, 1, 1, 1, 1, 1, 1, 1, 1, 1, 1, 1, 1, 1, 1, 1, 1, 1, 1, 1, 1, 1, 1, 1, 1, 1, 1, 1, 1, 1, 1, 1, 1, 1, 1, 1, 1, 1, 1, 1, 1, 1, 1, 1, 1, 1, 1, 1, 1, 1, 1, 1, 1, 1, 1, 1, 1, 1, 1, 1, 1, 1, 1, 1, 1, 1, 1, 1, 1, 1, 1, 1, 1, 1, 1, 1, 1, 1, 1, 1, 1, 1, 1, 1, 1, 1, 1, 1, 1, 1, 1, 1, 1, 1, 1, 1, 1, 1, 1, 1, 1, 1, 1, 1, 1, 1, 1, 1, 1, 1, 1, 1, 1, 1, 1, 1, 1, 1, 1, 1, 1, 1, 1, 1, 1, 1, 1, 1, 1, 1, 1, 1, 1, 1, 1, 1, 1, 1, 1, 1, 1, 1, 1, 1, 1, 1, 1, 1, 1, 1, 1, 1, 1, 1, 1, 1, 1, 1, 1, 1, 1, 1, 1, 1, 1, 1, 1, 1, 1, 1, 1, 1, 1, 1, 1, 1, 1, 1, 1, 1, 1, 1, 1, 1, 1, 1, 1, 1, 1, 1, 1, 1, 1, 1, 1, 1, 1, 1, 1, 1, 1, 1, 1, 1, 1, 1, 1, 1, 1, 1, 1, 1, 1, 1, 1, 1, 1, 1, 1, 1, 1, 1, 1, 1, 1, 1, 1, 1, 1, 1, 1, 1, 1, 1, 1, 1, 1, 1, 1, 1, 1, 1, 1, 1, 1, 1, 1, 1, 1, 1, 1, 1, 1, 1, 1, 1, 1, 1, 1, 1, 1, 1, 1, 1, 1, 1, 1, 1, 1, 1, 1, 1, 1, 1, 1, 1, 1, 1, 1, 1, 1, 1, 1, 1, 1, 1, 1, 1, 1, 1, 1, 1, 1, 1, 1, 1, 1, 1, 1, 1, 1, 1, 1, 1, 1, 1, 1, 1, 1, 1, 1, 1, 1, 1, 1, 1, 1, 1, 1, 1, 1, 1, 1, 1, 1, 1, 1, 1, 1, 1, 1, 1, 1, 1, 1, 1, 1, 1, 1, 1, 1, 1, 1, 1, 1, 1, 1, 1, 1, 1, 1, 1, 1, 1, 1, 1, 1, 1, 1, 1, 1, 1, 1, 1, 1, 1, 1, 1, 1, 1, 1, 1, 1, 1, 1, 1, 0, 0, 0, 0, 0, 0, 0, 0, 0, 0, 0, 0, 0, 0, 0, 0, 0, 0, 0, 0, 0, 0, 0, 0, 0, 0, 0, 0, 0, 0, 0, 0, 0, 0, 0, 0, 0, 0, 0, 0, 0, 0, 0, 0, 0, 0, 0, 0, 0, 0, 0, 0, 0, 0, 0, 0, 0, 0, 0, 0, 0, 0, 0, 0, 0, 0, 0, 0, 0, 0, 0, 0, 0, 0, 0, 0, 0, 0, 0, 0])
_uv = me_sphere.uv_layers.new(name='UVMap')
_uv.uv.foreach_set('vector', [0.5354, 0.5202, 0.5354, 0.5202, 0.5354, 0.5202, 0.5354, 0.5202, 0.5357, 0.5204, 0.536, 0.5207, 0.5359, 0.5207, 0.5356, 0.5205, 0.5354, 0.5202, 0.5354, 0.5202, 0.5354, 0.5202, 0.5354, 0.5202, 0.5356, 0.5203, 0.5357, 0.5204, 0.5356, 0.5205, 0.5355, 0.5204, 0.5354, 0.5201, 0.5354, 0.5202, 0.5354, 0.5202, 0.5354, 0.5202, 0.5356, 0.5203, 0.5356, 0.5203, 0.5355, 0.5204, 0.5355, 0.5203, 0.5354, 0.5201, 0.5354, 0.5201, 0.5354, 0.5202, 0.5353, 0.5201, 0.5355, 0.5202, 0.5356, 0.5203, 0.5355, 0.5203, 0.5354, 0.5203, 0.5353, 0.5201, 0.5354, 0.5201, 0.5353, 0.5201, 0.5353, 0.5201, 0.5355, 0.5202, 0.5355, 0.5202, 0.5354, 0.5203, 0.5354, 0.5203, 0.5369, 0.5213, 0.54, 0.5227, 0.5374, 0.5226, 0.5364, 0.5214, 0.5353, 0.5201, 0.5353, 0.5201, 0.5353, 0.5201, 0.5353, 0.5201, 0.5354, 0.5202, 0.5355, 0.5202, 0.5354, 0.5203, 0.5354, 0.5202, 0.536, 0.5207, 0.5369, 0.5213, 0.5364, 0.5214, 0.5359, 0.5207, 0.5353, 0.5201, 0.5354, 0.5202, 0.5353, 0.5202, 0.5353, 0.5202, 0.5354, 0.5203, 0.5355, 0.5203, 0.5354, 0.5204, 0.5354, 0.5203, 0.5353, 0.5201, 0.5353, 0.5201, 0.5353, 0.5202, 0.5353, 0.5201, 0.5354, 0.5203, 0.5354, 0.5203, 0.5354, 0.5203, 0.5353, 0.5203, 0.5364, 0.5214, 0.5374, 0.5226, 0.5356, 0.5231, 0.5355, 0.5216, 0.5353, 0.5201, 0.5353, 0.5201, 0.5353, 0.5201, 0.5353, 0.5201, 0.5354, 0.5202, 0.5354, 0.5203, 0.5353, 0.5203, 0.5353, 0.5202, 0.5359, 0.5207, 0.5364, 0.5214, 0.5355, 0.5216, 0.5354, 0.5209, 0.5354, 0.5202, 0.5354, 0.5202, 0.5353, 0.5202, 0.5353, 0.5202, 0.5356, 0.5205, 0.5359, 0.5207, 0.5354, 0.5209, 0.5354, 0.5206, 0.5354, 0.5202, 0.5354, 0.5202, 0.5353, 0.5202, 0.5353, 0.5202, 0.5355, 0.5204, 0.5356, 0.5205, 0.5354, 0.5206, 0.5354, 0.5205, 0.5354, 0.5202, 0.5354, 0.5202, 0.5353, 0.5202, 0.5353, 0.5202, 0.5355, 0.5203, 0.5355, 0.5204, 0.5354, 0.5205, 0.5354, 0.5204, 0.5353, 0.5202, 0.5353, 0.5202, 0.5353, 0.5202, 0.5353, 0.5202, 0.5354, 0.5205, 0.5354, 0.5206, 0.5352, 0.5206, 0.5352, 0.5205, 0.5353, 0.5202, 0.5353, 0.5202, 0.5353, 0.5202, 0.5353, 0.5202, 0.5354, 0.5204, 0.5354, 0.5205, 0.5352, 0.5205, 0.5352, 0.5204, 0.5353, 0.5202, 0.5353, 0.5202, 0.5353, 0.5202, 0.5353, 0.5201, 0.5354, 0.5203, 0.5354, 0.5204, 0.5352, 0.5204, 0.5353, 0.5203, 0.5353, 0.5201, 0.5353, 0.5202, 0.5353, 0.5201, 0.5353, 0.5201, 0.5353, 0.5203, 0.5354, 0.5203, 0.5353, 0.5203, 0.5353, 0.5203, 0.5355, 0.5216, 0.5356, 0.5231, 0.535, 0.523, 0.535, 0.5216, 0.5353, 0.5201, 0.5353, 0.5201, 0.5353, 0.5201, 0.5353, 0.5201, 0.5353, 0.5202, 0.5353, 0.5203, 0.5353, 0.5203, 0.5353, 0.5202, 0.5354, 0.5209, 0.5355, 0.5216, 0.535, 0.5216, 0.5351, 0.5209, 0.5353, 0.5202, 0.5353, 0.5202, 0.5353, 0.5202, 0.5353, 0.5202, 0.5354, 0.5206, 0.5354, 0.5209, 0.5351, 0.5209, 0.5352, 0.5206, 0.535, 0.5216, 0.535, 0.523, 0.5335, 0.5234, 0.5342, 0.5216, 0.5353, 0.5201, 0.5353, 0.5201, 0.5353, 0.5201, 0.5353, 0.5201, 0.5353, 0.5202, 0.5353, 0.5203, 0.5352, 0.5202, 0.5352, 0.5202, 0.5351, 0.5209, 0.535, 0.5216, 0.5342, 0.5216, 0.5348, 0.5208, 0.5353, 0.5202, 0.5353, 0.5202, 0.5352, 0.5202, 0.5353, 0.5202, 0.5352, 0.5206, 0.5351, 0.5209, 0.5348, 0.5208, 0.535, 0.5205, 0.5353, 0.5202, 0.5353, 0.5202, 0.5353, 0.5202, 0.5353, 0.5202, 0.5352, 0.5205, 0.5352, 0.5206, 0.535, 0.5205, 0.5351, 0.5204, 0.5353, 0.5202, 0.5353, 0.5202, 0.5353, 0.5202, 0.5353, 0.5201, 0.5352, 0.5204, 0.5352, 0.5205, 0.5351, 0.5204, 0.5351, 0.5203, 0.5353, 0.5201, 0.5353, 0.5202, 0.5353, 0.5201, 0.5353, 0.5201, 0.5353, 0.5203, 0.5352, 0.5204, 0.5351, 0.5203, 0.5352, 0.5203, 0.5353, 0.5201, 0.5353, 0.5201, 0.5353, 0.5201, 0.5353, 0.5201, 0.5353, 0.5203, 0.5353, 0.5203, 0.5352, 0.5203, 0.5352, 0.5202, 0.5351, 0.5203, 0.5351, 0.5204, 0.535, 0.5203, 0.5351, 0.5203, 0.5353, 0.5201, 0.5353, 0.5201, 0.5353, 0.5201, 0.5353, 0.5201, 0.5352, 0.5203, 0.5351, 0.5203, 0.5351, 0.5203, 0.5351, 0.5202, 0.5353, 0.5201, 0.5353, 0.5201, 0.5353, 0.5201, 0.5353, 0.5201, 0.5352, 0.5202, 0.5352, 0.5203, 0.5351, 0.5202, 0.5352, 0.5202, 0.5342, 0.5216, 0.5335, 0.5234, 0.533, 0.5223, 0.5342, 0.5213, 0.5353, 0.5201, 0.5353, 0.5201, 0.5353, 0.5201, 0.5353, 0.5201, 0.5352, 0.5202, 0.5352, 0.5202, 0.5352, 0.5202, 0.5352, 0.5202, 0.5348, 0.5208, 0.5342, 0.5216, 0.5342, 0.5213, 0.5347, 0.5207, 0.5353, 0.5202, 0.5352, 0.5202, 0.5352, 0.5202, 0.5352, 0.5202, 0.535, 0.5205, 0.5348, 0.5208, 0.5347, 0.5207, 0.5349, 0.5204, 0.5353, 0.5202, 0.5353, 0.5202, 0.5352, 0.5202, 0.5352, 0.5201, 0.5351, 0.5204, 0.535, 0.5205, 0.5349, 0.5204, 0.535, 0.5203, 0.5353, 0.5201, 0.5353, 0.5202, 0.5352, 0.5201, 0.5353, 0.5201, 0.5352, 0.5202, 0.5352, 0.5202, 0.5352, 0.5201, 0.5352, 0.5201, 0.5349, 0.5204, 0.5347, 0.5207, 0.5345, 0.5203, 0.5348, 0.5202, 0.5352, 0.5201, 0.5352, 0.5202, 0.5352, 0.5201, 0.5352, 0.5201, 0.535, 0.5203, 0.5349, 0.5204, 0.5348, 0.5202, 0.5349, 0.5202, 0.5353, 0.5201, 0.5352, 0.5201, 0.5352, 0.5201, 0.5353, 0.5201, 0.5351, 0.5203, 0.535, 0.5203, 0.5349, 0.5202, 0.535, 0.5202, 0.5353, 0.5201, 0.5353, 0.5201, 0.5353, 0.5201, 0.5353, 0.5201, 0.5351, 0.5202, 0.5351, 0.5203, 0.535, 0.5202, 0.5351, 0.5201, 0.5353, 0.5201, 0.5353, 0.5201, 0.5353, 0.5201, 0.5353, 0.5201, 0.5352, 0.5202, 0.5351, 0.5202, 0.5351, 0.5201, 0.5351, 0.5201, 0.5342, 0.5213, 0.533, 0.5223, 0.5324, 0.5209, 0.5339, 0.5205, 0.5353, 0.5201, 0.5353, 0.5201, 0.5353, 0.5201, 0.5353, 0.5201, 0.5352, 0.5202, 0.5352, 0.5202, 0.5351, 0.5201, 0.5352, 0.5201, 0.5347, 0.5207, 0.5342, 0.5213, 0.5339, 0.5205, 0.5345, 0.5203, 0.5353, 0.5201, 0.5353, 0.5201, 0.5353, 0.5201, 0.5353, 0.5201, 0.5351, 0.5201, 0.5351, 0.5201, 0.5351, 0.5201, 0.5352, 0.5201, 0.5339, 0.5205, 0.5324, 0.5209, 0.5322, 0.5203, 0.5338, 0.52, 0.5353, 0.5201, 0.5353, 0.5201, 0.5353, 0.5201, 0.5353, 0.5201, 0.5352, 0.5201, 0.5351, 0.5201, 0.5352, 0.5201, 0.5352, 0.5201, 0.5345, 0.5203, 0.5339, 0.5205, 0.5338, 0.52, 0.5345, 0.52, 0.5352, 0.5201, 0.5352, 0.5201, 0.5352, 0.5201, 0.5352, 0.5201, 0.5348, 0.5202, 0.5345, 0.5203, 0.5345, 0.52, 0.5348, 0.52, 0.5352, 0.5201, 0.5352, 0.5201, 0.5352, 0.5201, 0.5352, 0.5201, 0.5349, 0.5202, 0.5348, 0.5202, 0.5348, 0.52, 0.5349, 0.52, 0.5353, 0.5201, 0.5352, 0.5201, 0.5352, 0.5201, 0.5352, 0.5201, 0.535, 0.5202, 0.5349, 0.5202, 0.5349, 0.52, 0.535, 0.52, 0.5353, 0.5201, 0.5353, 0.5201, 0.5352, 0.5201, 0.5353, 0.5201, 0.5351, 0.5201, 0.535, 0.5202, 0.535, 0.52, 0.5351, 0.5201, 0.5352, 0.5201, 0.5352, 0.5201, 0.5352, 0.52, 0.5353, 0.5201, 0.535, 0.52, 0.5349, 0.52, 0.535, 0.5199, 0.5351, 0.5199, 0.5353, 0.5201, 0.5352, 0.5201, 0.5353, 0.5201, 0.5353, 0.5201, 0.5351, 0.5201, 0.535, 0.52, 0.5351, 0.5199, 0.5351, 0.52, 0.5353, 0.5201, 0.5353, 0.5201, 0.5353, 0.5201, 0.5353, 0.5201, 0.5352, 0.5201, 0.5351, 0.5201, 0.5351, 0.52, 0.5352, 0.52, 0.5338, 0.52, 0.5322, 0.5203, 0.5303, 0.5185, 0.5331, 0.5193, 0.5353, 0.5201, 0.5353, 0.5201, 0.5353, 0.5201, 0.5353, 0.5201, 0.5352, 0.5201, 0.5352, 0.5201, 0.5352, 0.52, 0.5352, 0.52, 0.5345, 0.52, 0.5338, 0.52, 0.5331, 0.5193, 0.5343, 0.5197, 0.5352, 0.5201, 0.5352, 0.5201, 0.5352, 0.52, 0.5352, 0.52, 0.5348, 0.52, 0.5345, 0.52, 0.5343, 0.5197, 0.5347, 0.5198, 0.5352, 0.5201, 0.5352, 0.5201, 0.5352, 0.52, 0.5352, 0.52, 0.5349, 0.52, 0.5348, 0.52, 0.5347, 0.5198, 0.535, 0.5199, 0.5352, 0.52, 0.5352, 0.52, 0.5352, 0.52, 0.5353, 0.52, 0.5347, 0.5198, 0.5343, 0.5197, 0.5349, 0.5194, 0.535, 0.5197, 0.5352, 0.52, 0.5352, 0.52, 0.5353, 0.52, 0.5353, 0.52, 0.535, 0.5199, 0.5347, 0.5198, 0.535, 0.5197, 0.5351, 0.5198, 0.5353, 0.5201, 0.5352, 0.52, 0.5353, 0.52, 0.5353, 0.52, 0.5351, 0.5199, 0.535, 0.5199, 0.5351, 0.5198, 0.5351, 0.5198, 0.5353, 0.5201, 0.5353, 0.5201, 0.5353, 0.52, 0.5353, 0.5201, 0.5351, 0.52, 0.5351, 0.5199, 0.5351, 0.5198, 0.5352, 0.5199, 0.5353, 0.5201, 0.5353, 0.5201, 0.5353, 0.5201, 0.5353, 0.5201, 0.5352, 0.52, 0.5351, 0.52, 0.5352, 0.5199, 0.5352, 0.5199, 0.5331, 0.5193, 0.5303, 0.5185, 0.5336, 0.5176, 0.5345, 0.5188, 0.5353, 0.5201, 0.5353, 0.5201, 0.5353, 0.5201, 0.5353, 0.5201, 0.5352, 0.52, 0.5352, 0.52, 0.5352, 0.5199, 0.5352, 0.52, 0.5343, 0.5197, 0.5331, 0.5193, 0.5345, 0.5188, 0.5349, 0.5194, 0.5353, 0.5201, 0.5353, 0.5201, 0.5353, 0.52, 0.5353, 0.5201, 0.5352, 0.5199, 0.5352, 0.5199, 0.5353, 0.5199, 0.5353, 0.5199, 0.5345, 0.5188, 0.5336, 0.5176, 0.536, 0.516, 0.5356, 0.518, 0.5353, 0.5201, 0.5353, 0.5201, 0.5353, 0.5201, 0.5353, 0.5201, 0.5352, 0.52, 0.5352, 0.5199, 0.5353, 0.5199, 0.5353, 0.52, 0.5349, 0.5194, 0.5345, 0.5188, 0.5356, 0.518, 0.5354, 0.5191, 0.5353, 0.52, 0.5352, 0.52, 0.5353, 0.52, 0.5353, 0.52, 0.535, 0.5197, 0.5349, 0.5194, 0.5354, 0.5191, 0.5353, 0.5195, 0.5353, 0.52, 0.5353, 0.52, 0.5353, 0.52, 0.5353, 0.52, 0.5351, 0.5198, 0.535, 0.5197, 0.5353, 0.5195, 0.5353, 0.5197, 0.5353, 0.52, 0.5353, 0.52, 0.5353, 0.52, 0.5353, 0.52, 0.5351, 0.5198, 0.5351, 0.5198, 0.5353, 0.5197, 0.5353, 0.5198, 0.5353, 0.5201, 0.5353, 0.52, 0.5353, 0.52, 0.5353, 0.52, 0.5352, 0.5199, 0.5351, 0.5198, 0.5353, 0.5198, 0.5353, 0.5199, 0.5353, 0.52, 0.5353, 0.52, 0.5353, 0.52, 0.5353, 0.52, 0.5353, 0.5198, 0.5353, 0.5197, 0.5354, 0.5197, 0.5354, 0.5198, 0.5353, 0.52, 0.5353, 0.52, 0.5353, 0.52, 0.5353, 0.52, 0.5353, 0.5199, 0.5353, 0.5198, 0.5354, 0.5198, 0.5354, 0.5199, 0.5353, 0.5201, 0.5353, 0.52, 0.5353, 0.52, 0.5353, 0.5201, 0.5353, 0.5199, 0.5353, 0.5199, 0.5354, 0.5199, 0.5354, 0.5199, 0.5356, 0.518, 0.536, 0.516, 0.5369, 0.5174, 0.5358, 0.5186, 0.5353, 0.5201, 0.5353, 0.5201, 0.5353, 0.5201, 0.5353, 0.5201, 0.5353, 0.52, 0.5353, 0.5199, 0.5354, 0.5199, 0.5353, 0.52, 0.5354, 0.5191, 0.5356, 0.518, 0.5358, 0.5186, 0.5355, 0.5193, 0.5353, 0.52, 0.5353, 0.52, 0.5353, 0.52, 0.5353, 0.52, 0.5353, 0.5195, 0.5354, 0.5191, 0.5355, 0.5193, 0.5354, 0.5196, 0.5353, 0.52, 0.5353, 0.52, 0.5353, 0.52, 0.5353, 0.52, 0.5353, 0.5197, 0.5353, 0.5195, 0.5354, 0.5196, 0.5354, 0.5197, 0.5353, 0.52, 0.5353, 0.52, 0.5354, 0.52, 0.5354, 0.52, 0.5354, 0.5196, 0.5355, 0.5193, 0.5358, 0.5194, 0.5356, 0.5197, 0.5353, 0.52, 0.5353, 0.52, 0.5354, 0.52, 0.5354, 0.52, 0.5354, 0.5197, 0.5354, 0.5196, 0.5356, 0.5197, 0.5355, 0.5198, 0.5353, 0.52, 0.5353, 0.52, 0.5354, 0.52, 0.5354, 0.52, 0.5354, 0.5198, 0.5354, 0.5197, 0.5355, 0.5198, 0.5355, 0.5198, 0.5353, 0.52, 0.5353, 0.52, 0.5354, 0.52, 0.5353, 0.5201, 0.5354, 0.5199, 0.5354, 0.5198, 0.5355, 0.5198, 0.5354, 0.5199, 0.5353, 0.5201, 0.5353, 0.52, 0.5353, 0.5201, 0.5353, 0.5201, 0.5354, 0.5199, 0.5354, 0.5199, 0.5354, 0.5199, 0.5354, 0.5199, 0.5358, 0.5186, 0.5369, 0.5174, 0.5373, 0.5178, 0.5362, 0.5189, 0.5353, 0.5201, 0.5353, 0.5201, 0.5353, 0.5201, 0.5353, 0.5201, 0.5353, 0.52, 0.5354, 0.5199, 0.5354, 0.5199, 0.5354, 0.52, 0.5355, 0.5193, 0.5358, 0.5186, 0.5362, 0.5189, 0.5358, 0.5194, 0.5353, 0.5201, 0.5353, 0.5201, 0.5354, 0.5201, 0.5353, 0.5201, 0.5354, 0.5199, 0.5354, 0.5199, 0.5355, 0.52, 0.5355, 0.52, 0.5362, 0.5189, 0.5373, 0.5178, 0.5378, 0.5184, 0.5368, 0.5195, 0.5353, 0.5201, 0.5353, 0.5201, 0.5353, 0.5201, 0.5353, 0.5201, 0.5354, 0.52, 0.5354, 0.5199, 0.5355, 0.52, 0.5354, 0.52, 0.5358, 0.5194, 0.5362, 0.5189, 0.5368, 0.5195, 0.5361, 0.5197, 0.5354, 0.52, 0.5354, 0.52, 0.5354, 0.52, 0.5354, 0.52, 0.5356, 0.5197, 0.5358, 0.5194, 0.5361, 0.5197, 0.5357, 0.5198, 0.5354, 0.52, 0.5354, 0.52, 0.5354, 0.52, 0.5354, 0.52, 0.5355, 0.5198, 0.5356, 0.5197, 0.5357, 0.5198, 0.5356, 0.5199, 0.5354, 0.52, 0.5354, 0.52, 0.5354, 0.52, 0.5354, 0.5201, 0.5355, 0.5198, 0.5355, 0.5198, 0.5356, 0.5199, 0.5356, 0.5199, 0.5353, 0.5201, 0.5354, 0.52, 0.5354, 0.5201, 0.5354, 0.5201, 0.5354, 0.5199, 0.5355, 0.5198, 0.5356, 0.5199, 0.5355, 0.52, 0.5356, 0.5199, 0.5357, 0.5198, 0.5358, 0.52, 0.5357, 0.52, 0.5354, 0.5201, 0.5354, 0.52, 0.5354, 0.5201, 0.5354, 0.5201, 0.5356, 0.5199, 0.5356, 0.5199, 0.5357, 0.52, 0.5356, 0.52, 0.5354, 0.5201, 0.5354, 0.5201, 0.5354, 0.5201, 0.5354, 0.5201, 0.5355, 0.52, 0.5356, 0.5199, 0.5356, 0.52, 0.5356, 0.52, 0.5353, 0.5201, 0.5354, 0.5201, 0.5354, 0.5201, 0.5353, 0.5201, 0.5355, 0.52, 0.5355, 0.52, 0.5356, 0.52, 0.5355, 0.52, 0.5368, 0.5195, 0.5378, 0.5184, 0.5378, 0.5196, 0.5366, 0.5199, 0.5353, 0.5201, 0.5353, 0.5201, 0.5353, 0.5201, 0.5353, 0.5201, 0.5354, 0.52, 0.5355, 0.52, 0.5355, 0.52, 0.5355, 0.5201, 0.5361, 0.5197, 0.5368, 0.5195, 0.5366, 0.5199, 0.5361, 0.52, 0.5354, 0.52, 0.5354, 0.52, 0.5355, 0.5201, 0.5354, 0.5201, 0.5357, 0.5198, 0.5361, 0.5197, 0.5361, 0.52, 0.5358, 0.52, 0.5354, 0.52, 0.5354, 0.52, 0.5354, 0.5201, 0.5354, 0.5201, 0.5355, 0.5201, 0.5355, 0.5201, 0.5355, 0.5201, 0.5355, 0.5201, 0.5362, 0.5202, 0.537, 0.5202, 0.5367, 0.5206, 0.5361, 0.5204, 0.5354, 0.5201, 0.5355, 0.5201, 0.5355, 0.5201, 0.5354, 0.5201, 0.5359, 0.5201, 0.5362, 0.5202, 0.5361, 0.5204, 0.5359, 0.5202, 0.5354, 0.5201, 0.5354, 0.5201, 0.5354, 0.5201, 0.5354, 0.5201, 0.5358, 0.5201, 0.5359, 0.5201, 0.5359, 0.5202, 0.5357, 0.5202, 0.5354, 0.5201, 0.5354, 0.5201, 0.5354, 0.5201, 0.5354, 0.5201, 0.5356, 0.5201, 0.5358, 0.5201, 0.5357, 0.5202, 0.5356, 0.5201, 0.5354, 0.5201, 0.5354, 0.5201, 0.5354, 0.5201, 0.5354, 0.5201, 0.5356, 0.5201, 0.5356, 0.5201, 0.5356, 0.5201, 0.5356, 0.5201, 0.5353, 0.5201, 0.5354, 0.5201, 0.5354, 0.5201, 0.5353, 0.5201, 0.5355, 0.5201, 0.5356, 0.5201, 0.5356, 0.5201, 0.5355, 0.5201, 0.537, 0.5202, 0.5393, 0.5203, 0.5392, 0.5209, 0.5367, 0.5206, 0.5353, 0.5201, 0.5353, 0.5201, 0.5353, 0.5201, 0.5353, 0.5201, 0.5353, 0.5201, 0.5353, 0.5201, 0.5353, 0.5201, 0.5353, 0.5201, 0.5353, 0.5201, 0.5353, 0.5201, 0.5353, 0.5201, 0.5353, 0.5201, 0.5353, 0.5201, 0.5353, 0.5201, 0.5353, 0.5201, 0.5353, 0.5201, 0.5353, 0.5201, 0.5353, 0.5201, 0.5353, 0.5201, 0.5353, 0.5201, 0.5353, 0.5201, 0.5353, 0.5201, 0.5353, 0.5201, 0.5353, 0.5201, 0.5353, 0.5201, 0.5353, 0.5201, 0.5353, 0.5201, 0.5353, 0.5201, 0.5353, 0.5201, 0.5353, 0.5201, 0.5353, 0.5201, 0.5353, 0.5201, 0.5353, 0.5201, 0.5353, 0.5201, 0.5353, 0.5201, 0.5353, 0.5201, 0.5353, 0.5201, 0.5353, 0.5201, 0.5353, 0.5201, 0.5353, 0.5201, 0.5353, 0.5201, 0.5353, 0.5201, 0.5353, 0.5201, 0.5353, 0.5201, 0.5353, 0.5201, 0.5353, 0.5201, 0.5353, 0.5201, 0.5353, 0.5201, 0.5353, 0.5201, 0.5353, 0.5201, 0.5354, 0.5201, 0.5354, 0.5201, 0.5354, 0.5201, 0.5354, 0.5201, 0.5356, 0.5201, 0.5356, 0.5201, 0.5356, 0.5203, 0.5355, 0.5202, 0.5353, 0.5201, 0.5354, 0.5201, 0.5354, 0.5201, 0.5353, 0.5201, 0.5355, 0.5201, 0.5356, 0.5201, 0.5355, 0.5202, 0.5355, 0.5202, 0.5367, 0.5206, 0.5392, 0.5209, 0.54, 0.5227, 0.5369, 0.5213, 0.5353, 0.5201, 0.5353, 0.5201, 0.5353, 0.5201, 0.5353, 0.5201, 0.5355, 0.5201, 0.5355, 0.5201, 0.5355, 0.5202, 0.5354, 0.5202, 0.5361, 0.5204, 0.5367, 0.5206, 0.5369, 0.5213, 0.536, 0.5207, 0.5353, 0.5201, 0.5353, 0.5201, 0.5353, 0.5201, 0.5354, 0.5201, 0.5355, 0.5201, 0.5354, 0.5202, 0.5354, 0.5202, 0.5359, 0.5202, 0.5361, 0.5204, 0.536, 0.5207, 0.5357, 0.5204, 0.5354, 0.5201, 0.5354, 0.5201, 0.5354, 0.5202, 0.5354, 0.5202, 0.5357, 0.5202, 0.5359, 0.5202, 0.5357, 0.5204, 0.5356, 0.5203, 0.5354, 0.5201, 0.5354, 0.5201, 0.5354, 0.5202, 0.5354, 0.5201, 0.5356, 0.5201, 0.5357, 0.5202, 0.5356, 0.5203, 0.5356, 0.5203, 0.5355, 0.5201, 0.5355, 0.52, 0.5355, 0.5201, 0.5355, 0.5201, 0.5361, 0.52, 0.5366, 0.5199, 0.537, 0.5202, 0.5362, 0.5202, 0.5354, 0.5201, 0.5355, 0.5201, 0.5355, 0.5201, 0.5354, 0.5201, 0.5358, 0.52, 0.5361, 0.52, 0.5362, 0.5202, 0.5359, 0.5201, 0.5354, 0.5201, 0.5354, 0.5201, 0.5354, 0.5201, 0.5354, 0.5201, 0.5357, 0.52, 0.5358, 0.52, 0.5359, 0.5201, 0.5358, 0.5201, 0.5354, 0.5201, 0.5354, 0.5201, 0.5354, 0.5201, 0.5354, 0.5201, 0.5356, 0.52, 0.5357, 0.52, 0.5358, 0.5201, 0.5356, 0.5201, 0.5354, 0.5201, 0.5354, 0.5201, 0.5354, 0.5201, 0.5354, 0.5201, 0.5356, 0.52, 0.5356, 0.52, 0.5356, 0.5201, 0.5356, 0.5201, 0.5353, 0.5201, 0.5354, 0.5201, 0.5354, 0.5201, 0.5353, 0.5201, 0.5355, 0.52, 0.5356, 0.52, 0.5356, 0.5201, 0.5355, 0.5201, 0.5366, 0.5199, 0.5378, 0.5196, 0.5393, 0.5203, 0.537, 0.5202, 0.5353, 0.5201, 0.5353, 0.5201, 0.5353, 0.5201, 0.5353, 0.5201, 0.5336, 0.5176, 0.5303, 0.5185, 0.5203, 0.514, 0.5279, 0.507, 0.5378, 0.5184, 0.5373, 0.5178, 0.5459, 0.511, 0.5473, 0.513, 0.5373, 0.5178, 0.5369, 0.5174, 0.5442, 0.5096, 0.5459, 0.511, 0.5374, 0.5226, 0.54, 0.5227, 0.5501, 0.5284, 0.5423, 0.5311, 0.533, 0.5223, 0.5335, 0.5234, 0.5279, 0.5343, 0.525, 0.529, 0.535, 0.523, 0.5356, 0.5231, 0.537, 0.535, 0.5348, 0.535, 0.5322, 0.5203, 0.5324, 0.5209, 0.5226, 0.5246, 0.5222, 0.5232, 0.5303, 0.5185, 0.5322, 0.5203, 0.5222, 0.5232, 0.5203, 0.514, 0.5393, 0.5203, 0.5378, 0.5196, 0.5479, 0.5171, 0.5512, 0.5201, 0.536, 0.516, 0.5336, 0.5176, 0.5279, 0.507, 0.5382, 0.5043, 0.5369, 0.5174, 0.536, 0.516, 0.5382, 0.5043, 0.5442, 0.5096, 0.5335, 0.5234, 0.535, 0.523, 0.5348, 0.535, 0.5279, 0.5343, 0.5324, 0.5209, 0.533, 0.5223, 0.525, 0.529, 0.5226, 0.5246, 0.5392, 0.5209, 0.5393, 0.5203, 0.5512, 0.5201, 0.5508, 0.5219, 0.5378, 0.5196, 0.5378, 0.5184, 0.5473, 0.513, 0.5479, 0.5171, 0.54, 0.5227, 0.5392, 0.5209, 0.5508, 0.5219, 0.5501, 0.5284, 0.5356, 0.5231, 0.5374, 0.5226, 0.5423, 0.5311, 0.537, 0.535, 0.5508, 0.5219, 0.5512, 0.5201, 0.5644, 0.5239, 0.564, 0.5276, 0.5442, 0.5096, 0.5382, 0.5043, 0.5452, 0.4843, 0.5503, 0.5006, 0.525, 0.529, 0.5279, 0.5343, 0.5155, 0.5511, 0.5173, 0.5364, 0.5459, 0.511, 0.5442, 0.5096, 0.5503, 0.5006, 0.5542, 0.5024, 0.5226, 0.5246, 0.525, 0.529, 0.5173, 0.5364, 0.5065, 0.5291, 0.5473, 0.513, 0.5459, 0.511, 0.5542, 0.5024, 0.5582, 0.5059, 0.5222, 0.5232, 0.5226, 0.5246, 0.5065, 0.5291, 0.5036, 0.5235, 0.5423, 0.5311, 0.5501, 0.5284, 0.5593, 0.5356, 0.5501, 0.5402, 0.5479, 0.5171, 0.5473, 0.513, 0.5582, 0.5059, 0.5635, 0.5147, 0.5203, 0.514, 0.5222, 0.5232, 0.5036, 0.5235, 0.5138, 0.5098, 0.537, 0.535, 0.5423, 0.5311, 0.5501, 0.5402, 0.5413, 0.5525, 0.5512, 0.5201, 0.5479, 0.5171, 0.5635, 0.5147, 0.5644, 0.5239, 0.5279, 0.507, 0.5203, 0.514, 0.5138, 0.5098, 0.5197, 0.4951, 0.5348, 0.535, 0.537, 0.535, 0.5413, 0.5525, 0.534, 0.5531, 0.5501, 0.5284, 0.5508, 0.5219, 0.564, 0.5276, 0.5593, 0.5356, 0.5382, 0.5043, 0.5279, 0.507, 0.5197, 0.4951, 0.5452, 0.4843, 0.5279, 0.5343, 0.5348, 0.535, 0.534, 0.5531, 0.5155, 0.5511, 0.5635, 0.5147, 0.5582, 0.5059, 0.6363, 0.5044, 0.649, 0.5376, 0.5138, 0.5098, 0.5036, 0.5235, 0.4091, 0.4978, 0.4631, 0.4701, 0.5413, 0.5525, 0.5501, 0.5402, 0.5679, 0.6067, 0.5053, 0.6242, 0.5644, 0.5239, 0.5635, 0.5147, 0.649, 0.5376, 0.6228, 0.5489, 0.5197, 0.4951, 0.5138, 0.5098, 0.4631, 0.4701, 0.5339, 0.4088, 0.534, 0.5531, 0.5413, 0.5525, 0.5053, 0.6242, 0.4845, 0.6231, 0.5593, 0.5356, 0.564, 0.5276, 0.6191, 0.5602, 0.5914, 0.5749, 0.5452, 0.4843, 0.5197, 0.4951, 0.5339, 0.4088, 0.5955, 0.4278, 0.5155, 0.5511, 0.534, 0.5531, 0.4845, 0.6231, 0.4561, 0.5981, 0.564, 0.5276, 0.5644, 0.5239, 0.6228, 0.5489, 0.6191, 0.5602, 0.5503, 0.5006, 0.5452, 0.4843, 0.5955, 0.4278, 0.6193, 0.4599, 0.5173, 0.5364, 0.5155, 0.5511, 0.4561, 0.5981, 0.4359, 0.5715, 0.5542, 0.5024, 0.5503, 0.5006, 0.6193, 0.4599, 0.6288, 0.4805, 0.5065, 0.5291, 0.5173, 0.5364, 0.4359, 0.5715, 0.4108, 0.5169, 0.5582, 0.5059, 0.5542, 0.5024, 0.6288, 0.4805, 0.6363, 0.5044, 0.5036, 0.5235, 0.5065, 0.5291, 0.4108, 0.5169, 0.4091, 0.4978, 0.5501, 0.5402, 0.5593, 0.5356, 0.5914, 0.5749, 0.5679, 0.6067, 0.6191, 0.5602, 0.6228, 0.5489, 0.7417, 0.6087, 0.7291, 0.6373, 0.6193, 0.4599, 0.5955, 0.4278, 0.682, 0.3151, 0.766, 0.3821, 0.4359, 0.5715, 0.4561, 0.5981, 0.3591, 0.7069, 0.2873, 0.6567, 0.6288, 0.4805, 0.6193, 0.4599, 0.766, 0.3821, 0.7801, 0.4275, 0.4108, 0.5169, 0.4359, 0.5715, 0.2873, 0.6567, 0.2391, 0.5336, 0.6363, 0.5044, 0.6288, 0.4805, 0.7801, 0.4275, 0.7889, 0.4814, 0.4091, 0.4978, 0.4108, 0.5169, 0.2391, 0.5336, 0.2408, 0.4764, 0.5679, 0.6067, 0.5914, 0.5749, 0.672, 0.6753, 0.6312, 0.7543, 0.649, 0.5376, 0.6363, 0.5044, 0.7889, 0.4814, 0.8012, 0.5666, 0.4631, 0.4701, 0.4091, 0.4978, 0.2408, 0.4764, 0.3434, 0.3674, 0.5053, 0.6242, 0.5679, 0.6067, 0.6312, 0.7543, 0.4915, 0.7905, 0.6228, 0.5489, 0.649, 0.5376, 0.8012, 0.5666, 0.7417, 0.6087, 0.5339, 0.4088, 0.4631, 0.4701, 0.3434, 0.3674, 0.495, 0.2295, 0.4845, 0.6231, 0.5053, 0.6242, 0.4915, 0.7905, 0.438, 0.7852, 0.5914, 0.5749, 0.6191, 0.5602, 0.7291, 0.6373, 0.672, 0.6753, 0.5955, 0.4278, 0.5339, 0.4088, 0.495, 0.2295, 0.682, 0.3151, 0.4561, 0.5981, 0.4845, 0.6231, 0.438, 0.7852, 0.3591, 0.7069, 0.6312, 0.7543, 0.672, 0.6753, 0.7536, 0.7607, 0.7197, 0.9069, 0.8012, 0.5666, 0.7889, 0.4814, 0.9631, 0.4686, 0.9957, 0.6084, 0.3434, 0.3674, 0.2408, 0.4764, 9.977e-05, 0.449, 0.2102, 0.2795, 0.4915, 0.7905, 0.6312, 0.7543, 0.7197, 0.9069, 0.4716, 0.9999, 0.7417, 0.6087, 0.8012, 0.5666, 0.9957, 0.6084, 0.8843, 0.6602, 0.495, 0.2295, 0.3434, 0.3674, 0.2102, 0.2795, 0.4643, 9.977e-05, 0.438, 0.7852, 0.4915, 0.7905, 0.4716, 0.9999, 0.3717, 0.9932, 0.672, 0.6753, 0.7291, 0.6373, 0.8634, 0.7136, 0.7536, 0.7607, 0.682, 0.3151, 0.495, 0.2295, 0.4643, 9.977e-05, 0.7853, 0.1999, 0.3591, 0.7069, 0.438, 0.7852, 0.3717, 0.9932, 0.2489, 0.8407, 0.7291, 0.6373, 0.7417, 0.6087, 0.8843, 0.6602, 0.8634, 0.7136, 0.766, 0.3821, 0.682, 0.3151, 0.7853, 0.1999, 0.9319, 0.2952, 0.2873, 0.6567, 0.3591, 0.7069, 0.2489, 0.8407, 0.1128, 0.7675, 0.7801, 0.4275, 0.766, 0.3821, 0.9319, 0.2952, 0.9528, 0.3759, 0.2391, 0.5336, 0.2873, 0.6567, 0.1128, 0.7675, 9.977e-05, 0.5551, 0.7889, 0.4814, 0.7801, 0.4275, 0.9528, 0.3759, 0.9631, 0.4686, 0.2408, 0.4764, 0.2391, 0.5336, 9.977e-05, 0.5551, 9.977e-05, 0.449, 0.5354, 0.5202, 0.5354, 0.5202, 0.5354, 0.5202, 0.5354, 0.5202, 0.5356, 0.5205, 0.5359, 0.5207, 0.536, 0.5207, 0.5357, 0.5204, 0.5354, 0.5202, 0.5354, 0.5202, 0.5354, 0.5202, 0.5354, 0.5202, 0.5355, 0.5204, 0.5356, 0.5205, 0.5357, 0.5204, 0.5356, 0.5203, 0.5354, 0.5202, 0.5354, 0.5202, 0.5354, 0.5202, 0.5354, 0.5201, 0.5355, 0.5203, 0.5355, 0.5204, 0.5356, 0.5203, 0.5356, 0.5203, 0.5353, 0.5201, 0.5354, 0.5202, 0.5354, 0.5201, 0.5354, 0.5201, 0.5354, 0.5203, 0.5355, 0.5203, 0.5356, 0.5203, 0.5355, 0.5202, 0.5353, 0.5201, 0.5353, 0.5201, 0.5354, 0.5201, 0.5353, 0.5201, 0.5354, 0.5203, 0.5354, 0.5203, 0.5355, 0.5202, 0.5355, 0.5202, 0.5364, 0.5214, 0.5374, 0.5226, 0.54, 0.5227, 0.5369, 0.5213, 0.5353, 0.5201, 0.5353, 0.5201, 0.5353, 0.5201, 0.5353, 0.5201, 0.5354, 0.5202, 0.5354, 0.5203, 0.5355, 0.5202, 0.5354, 0.5202, 0.5359, 0.5207, 0.5364, 0.5214, 0.5369, 0.5213, 0.536, 0.5207, 0.5353, 0.5202, 0.5353, 0.5202, 0.5354, 0.5202, 0.5353, 0.5201, 0.5354, 0.5203, 0.5354, 0.5204, 0.5355, 0.5203, 0.5354, 0.5203, 0.5353, 0.5201, 0.5353, 0.5202, 0.5353, 0.5201, 0.5353, 0.5201, 0.5353, 0.5203, 0.5354, 0.5203, 0.5354, 0.5203, 0.5354, 0.5203, 0.5355, 0.5216, 0.5356, 0.5231, 0.5374, 0.5226, 0.5364, 0.5214, 0.5353, 0.5201, 0.5353, 0.5201, 0.5353, 0.5201, 0.5353, 0.5201, 0.5353, 0.5202, 0.5353, 0.5203, 0.5354, 0.5203, 0.5354, 0.5202, 0.5354, 0.5209, 0.5355, 0.5216, 0.5364, 0.5214, 0.5359, 0.5207, 0.5353, 0.5202, 0.5353, 0.5202, 0.5354, 0.5202, 0.5354, 0.5202, 0.5354, 0.5206, 0.5354, 0.5209, 0.5359, 0.5207, 0.5356, 0.5205, 0.5353, 0.5202, 0.5353, 0.5202, 0.5354, 0.5202, 0.5354, 0.5202, 0.5354, 0.5205, 0.5354, 0.5206, 0.5356, 0.5205, 0.5355, 0.5204, 0.5353, 0.5202, 0.5353, 0.5202, 0.5354, 0.5202, 0.5354, 0.5202, 0.5354, 0.5204, 0.5354, 0.5205, 0.5355, 0.5204, 0.5355, 0.5203, 0.5353, 0.5202, 0.5353, 0.5202, 0.5353, 0.5202, 0.5353, 0.5202, 0.5352, 0.5205, 0.5352, 0.5206, 0.5354, 0.5206, 0.5354, 0.5205, 0.5353, 0.5202, 0.5353, 0.5202, 0.5353, 0.5202, 0.5353, 0.5202, 0.5352, 0.5204, 0.5352, 0.5205, 0.5354, 0.5205, 0.5354, 0.5204, 0.5353, 0.5201, 0.5353, 0.5202, 0.5353, 0.5202, 0.5353, 0.5202, 0.5353, 0.5203, 0.5352, 0.5204, 0.5354, 0.5204, 0.5354, 0.5203, 0.5353, 0.5201, 0.5353, 0.5201, 0.5353, 0.5202, 0.5353, 0.5201, 0.5353, 0.5203, 0.5353, 0.5203, 0.5354, 0.5203, 0.5353, 0.5203, 0.535, 0.5216, 0.535, 0.523, 0.5356, 0.5231, 0.5355, 0.5216, 0.5353, 0.5201, 0.5353, 0.5201, 0.5353, 0.5201, 0.5353, 0.5201, 0.5353, 0.5202, 0.5353, 0.5203, 0.5353, 0.5203, 0.5353, 0.5202, 0.5351, 0.5209, 0.535, 0.5216, 0.5355, 0.5216, 0.5354, 0.5209, 0.5353, 0.5202, 0.5353, 0.5202, 0.5353, 0.5202, 0.5353, 0.5202, 0.5352, 0.5206, 0.5351, 0.5209, 0.5354, 0.5209, 0.5354, 0.5206, 0.5342, 0.5216, 0.5335, 0.5234, 0.535, 0.523, 0.535, 0.5216, 0.5353, 0.5201, 0.5353, 0.5201, 0.5353, 0.5201, 0.5353, 0.5201, 0.5352, 0.5202, 0.5352, 0.5202, 0.5353, 0.5203, 0.5353, 0.5202, 0.5348, 0.5208, 0.5342, 0.5216, 0.535, 0.5216, 0.5351, 0.5209, 0.5353, 0.5202, 0.5352, 0.5202, 0.5353, 0.5202, 0.5353, 0.5202, 0.535, 0.5205, 0.5348, 0.5208, 0.5351, 0.5209, 0.5352, 0.5206, 0.5353, 0.5202, 0.5353, 0.5202, 0.5353, 0.5202, 0.5353, 0.5202, 0.5351, 0.5204, 0.535, 0.5205, 0.5352, 0.5206, 0.5352, 0.5205, 0.5353, 0.5201, 0.5353, 0.5202, 0.5353, 0.5202, 0.5353, 0.5202, 0.5351, 0.5203, 0.5351, 0.5204, 0.5352, 0.5205, 0.5352, 0.5204, 0.5353, 0.5201, 0.5353, 0.5201, 0.5353, 0.5202, 0.5353, 0.5201, 0.5352, 0.5203, 0.5351, 0.5203, 0.5352, 0.5204, 0.5353, 0.5203, 0.5353, 0.5201, 0.5353, 0.5201, 0.5353, 0.5201, 0.5353, 0.5201, 0.5352, 0.5202, 0.5352, 0.5203, 0.5353, 0.5203, 0.5353, 0.5203, 0.5351, 0.5203, 0.535, 0.5203, 0.5351, 0.5204, 0.5351, 0.5203, 0.5353, 0.5201, 0.5353, 0.5201, 0.5353, 0.5201, 0.5353, 0.5201, 0.5351, 0.5202, 0.5351, 0.5203, 0.5351, 0.5203, 0.5352, 0.5203, 0.5353, 0.5201, 0.5353, 0.5201, 0.5353, 0.5201, 0.5353, 0.5201, 0.5352, 0.5202, 0.5351, 0.5202, 0.5352, 0.5203, 0.5352, 0.5202, 0.5342, 0.5213, 0.533, 0.5223, 0.5335, 0.5234, 0.5342, 0.5216, 0.5353, 0.5201, 0.5353, 0.5201, 0.5353, 0.5201, 0.5353, 0.5201, 0.5352, 0.5202, 0.5352, 0.5202, 0.5352, 0.5202, 0.5352, 0.5202, 0.5347, 0.5207, 0.5342, 0.5213, 0.5342, 0.5216, 0.5348, 0.5208, 0.5352, 0.5202, 0.5352, 0.5202, 0.5352, 0.5202, 0.5353, 0.5202, 0.5349, 0.5204, 0.5347, 0.5207, 0.5348, 0.5208, 0.535, 0.5205, 0.5352, 0.5201, 0.5352, 0.5202, 0.5353, 0.5202, 0.5353, 0.5202, 0.535, 0.5203, 0.5349, 0.5204, 0.535, 0.5205, 0.5351, 0.5204, 0.5353, 0.5201, 0.5352, 0.5201, 0.5353, 0.5202, 0.5353, 0.5201, 0.5352, 0.5201, 0.5352, 0.5201, 0.5352, 0.5202, 0.5352, 0.5202, 0.5348, 0.5202, 0.5345, 0.5203, 0.5347, 0.5207, 0.5349, 0.5204, 0.5352, 0.5201, 0.5352, 0.5201, 0.5352, 0.5202, 0.5352, 0.5201, 0.5349, 0.5202, 0.5348, 0.5202, 0.5349, 0.5204, 0.535, 0.5203, 0.5353, 0.5201, 0.5352, 0.5201, 0.5352, 0.5201, 0.5353, 0.5201, 0.535, 0.5202, 0.5349, 0.5202, 0.535, 0.5203, 0.5351, 0.5203, 0.5353, 0.5201, 0.5353, 0.5201, 0.5353, 0.5201, 0.5353, 0.5201, 0.5351, 0.5201, 0.535, 0.5202, 0.5351, 0.5203, 0.5351, 0.5202, 0.5353, 0.5201, 0.5353, 0.5201, 0.5353, 0.5201, 0.5353, 0.5201, 0.5351, 0.5201, 0.5351, 0.5201, 0.5351, 0.5202, 0.5352, 0.5202, 0.5339, 0.5205, 0.5324, 0.5209, 0.533, 0.5223, 0.5342, 0.5213, 0.5353, 0.5201, 0.5353, 0.5201, 0.5353, 0.5201, 0.5353, 0.5201, 0.5352, 0.5201, 0.5351, 0.5201, 0.5352, 0.5202, 0.5352, 0.5202, 0.5345, 0.5203, 0.5339, 0.5205, 0.5342, 0.5213, 0.5347, 0.5207, 0.5353, 0.5201, 0.5353, 0.5201, 0.5353, 0.5201, 0.5353, 0.5201, 0.5352, 0.5201, 0.5351, 0.5201, 0.5351, 0.5201, 0.5351, 0.5201, 0.5338, 0.52, 0.5322, 0.5203, 0.5324, 0.5209, 0.5339, 0.5205, 0.5353, 0.5201, 0.5353, 0.5201, 0.5353, 0.5201, 0.5353, 0.5201, 0.5352, 0.5201, 0.5352, 0.5201, 0.5351, 0.5201, 0.5352, 0.5201, 0.5345, 0.52, 0.5338, 0.52, 0.5339, 0.5205, 0.5345, 0.5203, 0.5352, 0.5201, 0.5352, 0.5201, 0.5352, 0.5201, 0.5352, 0.5201, 0.5348, 0.52, 0.5345, 0.52, 0.5345, 0.5203, 0.5348, 0.5202, 0.5352, 0.5201, 0.5352, 0.5201, 0.5352, 0.5201, 0.5352, 0.5201, 0.5349, 0.52, 0.5348, 0.52, 0.5348, 0.5202, 0.5349, 0.5202, 0.5352, 0.5201, 0.5352, 0.5201, 0.5352, 0.5201, 0.5353, 0.5201, 0.535, 0.52, 0.5349, 0.52, 0.5349, 0.5202, 0.535, 0.5202, 0.5353, 0.5201, 0.5352, 0.5201, 0.5353, 0.5201, 0.5353, 0.5201, 0.5351, 0.5201, 0.535, 0.52, 0.535, 0.5202, 0.5351, 0.5201, 0.5353, 0.5201, 0.5352, 0.52, 0.5352, 0.5201, 0.5352, 0.5201, 0.5351, 0.5199, 0.535, 0.5199, 0.5349, 0.52, 0.535, 0.52, 0.5353, 0.5201, 0.5353, 0.5201, 0.5352, 0.5201, 0.5353, 0.5201, 0.5351, 0.52, 0.5351, 0.5199, 0.535, 0.52, 0.5351, 0.5201, 0.5353, 0.5201, 0.5353, 0.5201, 0.5353, 0.5201, 0.5353, 0.5201, 0.5352, 0.52, 0.5351, 0.52, 0.5351, 0.5201, 0.5352, 0.5201, 0.5331, 0.5193, 0.5303, 0.5185, 0.5322, 0.5203, 0.5338, 0.52, 0.5353, 0.5201, 0.5353, 0.5201, 0.5353, 0.5201, 0.5353, 0.5201, 0.5352, 0.52, 0.5352, 0.52, 0.5352, 0.5201, 0.5352, 0.5201, 0.5343, 0.5197, 0.5331, 0.5193, 0.5338, 0.52, 0.5345, 0.52, 0.5352, 0.52, 0.5352, 0.52, 0.5352, 0.5201, 0.5352, 0.5201, 0.5347, 0.5198, 0.5343, 0.5197, 0.5345, 0.52, 0.5348, 0.52, 0.5352, 0.52, 0.5352, 0.52, 0.5352, 0.5201, 0.5352, 0.5201, 0.535, 0.5199, 0.5347, 0.5198, 0.5348, 0.52, 0.5349, 0.52, 0.5353, 0.52, 0.5352, 0.52, 0.5352, 0.52, 0.5352, 0.52, 0.535, 0.5197, 0.5349, 0.5194, 0.5343, 0.5197, 0.5347, 0.5198, 0.5353, 0.52, 0.5353, 0.52, 0.5352, 0.52, 0.5352, 0.52, 0.5351, 0.5198, 0.535, 0.5197, 0.5347, 0.5198, 0.535, 0.5199, 0.5353, 0.52, 0.5353, 0.52, 0.5352, 0.52, 0.5353, 0.5201, 0.5351, 0.5198, 0.5351, 0.5198, 0.535, 0.5199, 0.5351, 0.5199, 0.5353, 0.5201, 0.5353, 0.52, 0.5353, 0.5201, 0.5353, 0.5201, 0.5352, 0.5199, 0.5351, 0.5198, 0.5351, 0.5199, 0.5351, 0.52, 0.5353, 0.5201, 0.5353, 0.5201, 0.5353, 0.5201, 0.5353, 0.5201, 0.5352, 0.5199, 0.5352, 0.5199, 0.5351, 0.52, 0.5352, 0.52, 0.5345, 0.5188, 0.5336, 0.5176, 0.5303, 0.5185, 0.5331, 0.5193, 0.5353, 0.5201, 0.5353, 0.5201, 0.5353, 0.5201, 0.5353, 0.5201, 0.5352, 0.52, 0.5352, 0.5199, 0.5352, 0.52, 0.5352, 0.52, 0.5349, 0.5194, 0.5345, 0.5188, 0.5331, 0.5193, 0.5343, 0.5197, 0.5353, 0.5201, 0.5353, 0.52, 0.5353, 0.5201, 0.5353, 0.5201, 0.5353, 0.5199, 0.5353, 0.5199, 0.5352, 0.5199, 0.5352, 0.5199, 0.5356, 0.518, 0.536, 0.516, 0.5336, 0.5176, 0.5345, 0.5188, 0.5353, 0.5201, 0.5353, 0.5201, 0.5353, 0.5201, 0.5353, 0.5201, 0.5353, 0.52, 0.5353, 0.5199, 0.5352, 0.5199, 0.5352, 0.52, 0.5354, 0.5191, 0.5356, 0.518, 0.5345, 0.5188, 0.5349, 0.5194, 0.5353, 0.52, 0.5353, 0.52, 0.5352, 0.52, 0.5353, 0.52, 0.5353, 0.5195, 0.5354, 0.5191, 0.5349, 0.5194, 0.535, 0.5197, 0.5353, 0.52, 0.5353, 0.52, 0.5353, 0.52, 0.5353, 0.52, 0.5353, 0.5197, 0.5353, 0.5195, 0.535, 0.5197, 0.5351, 0.5198, 0.5353, 0.52, 0.5353, 0.52, 0.5353, 0.52, 0.5353, 0.52, 0.5353, 0.5198, 0.5353, 0.5197, 0.5351, 0.5198, 0.5351, 0.5198, 0.5353, 0.52, 0.5353, 0.52, 0.5353, 0.52, 0.5353, 0.5201, 0.5353, 0.5199, 0.5353, 0.5198, 0.5351, 0.5198, 0.5352, 0.5199, 0.5353, 0.52, 0.5353, 0.52, 0.5353, 0.52, 0.5353, 0.52, 0.5354, 0.5198, 0.5354, 0.5197, 0.5353, 0.5197, 0.5353, 0.5198, 0.5353, 0.52, 0.5353, 0.52, 0.5353, 0.52, 0.5353, 0.52, 0.5354, 0.5199, 0.5354, 0.5198, 0.5353, 0.5198, 0.5353, 0.5199, 0.5353, 0.5201, 0.5353, 0.52, 0.5353, 0.52, 0.5353, 0.5201, 0.5354, 0.5199, 0.5354, 0.5199, 0.5353, 0.5199, 0.5353, 0.5199, 0.5358, 0.5186, 0.5369, 0.5174, 0.536, 0.516, 0.5356, 0.518, 0.5353, 0.5201, 0.5353, 0.5201, 0.5353, 0.5201, 0.5353, 0.5201, 0.5353, 0.52, 0.5354, 0.5199, 0.5353, 0.5199, 0.5353, 0.52, 0.5355, 0.5193, 0.5358, 0.5186, 0.5356, 0.518, 0.5354, 0.5191, 0.5353, 0.52, 0.5353, 0.52, 0.5353, 0.52, 0.5353, 0.52, 0.5354, 0.5196, 0.5355, 0.5193, 0.5354, 0.5191, 0.5353, 0.5195, 0.5353, 0.52, 0.5353, 0.52, 0.5353, 0.52, 0.5353, 0.52, 0.5354, 0.5197, 0.5354, 0.5196, 0.5353, 0.5195, 0.5353, 0.5197, 0.5354, 0.52, 0.5354, 0.52, 0.5353, 0.52, 0.5353, 0.52, 0.5356, 0.5197, 0.5358, 0.5194, 0.5355, 0.5193, 0.5354, 0.5196, 0.5354, 0.52, 0.5354, 0.52, 0.5353, 0.52, 0.5353, 0.52, 0.5355, 0.5198, 0.5356, 0.5197, 0.5354, 0.5196, 0.5354, 0.5197, 0.5354, 0.52, 0.5354, 0.52, 0.5353, 0.52, 0.5353, 0.52, 0.5355, 0.5198, 0.5355, 0.5198, 0.5354, 0.5197, 0.5354, 0.5198, 0.5353, 0.5201, 0.5354, 0.52, 0.5353, 0.52, 0.5353, 0.52, 0.5354, 0.5199, 0.5355, 0.5198, 0.5354, 0.5198, 0.5354, 0.5199, 0.5353, 0.5201, 0.5353, 0.5201, 0.5353, 0.52, 0.5353, 0.5201, 0.5354, 0.5199, 0.5354, 0.5199, 0.5354, 0.5199, 0.5354, 0.5199, 0.5362, 0.5189, 0.5373, 0.5178, 0.5369, 0.5174, 0.5358, 0.5186, 0.5353, 0.5201, 0.5353, 0.5201, 0.5353, 0.5201, 0.5353, 0.5201, 0.5354, 0.52, 0.5354, 0.5199, 0.5354, 0.5199, 0.5353, 0.52, 0.5358, 0.5194, 0.5362, 0.5189, 0.5358, 0.5186, 0.5355, 0.5193, 0.5353, 0.5201, 0.5354, 0.5201, 0.5353, 0.5201, 0.5353, 0.5201, 0.5355, 0.52, 0.5355, 0.52, 0.5354, 0.5199, 0.5354, 0.5199, 0.5368, 0.5195, 0.5378, 0.5184, 0.5373, 0.5178, 0.5362, 0.5189, 0.5353, 0.5201, 0.5353, 0.5201, 0.5353, 0.5201, 0.5353, 0.5201, 0.5354, 0.52, 0.5355, 0.52, 0.5354, 0.5199, 0.5354, 0.52, 0.5361, 0.5197, 0.5368, 0.5195, 0.5362, 0.5189, 0.5358, 0.5194, 0.5354, 0.52, 0.5354, 0.52, 0.5354, 0.52, 0.5354, 0.52, 0.5357, 0.5198, 0.5361, 0.5197, 0.5358, 0.5194, 0.5356, 0.5197, 0.5354, 0.52, 0.5354, 0.52, 0.5354, 0.52, 0.5354, 0.52, 0.5356, 0.5199, 0.5357, 0.5198, 0.5356, 0.5197, 0.5355, 0.5198, 0.5354, 0.5201, 0.5354, 0.52, 0.5354, 0.52, 0.5354, 0.52, 0.5356, 0.5199, 0.5356, 0.5199, 0.5355, 0.5198, 0.5355, 0.5198, 0.5354, 0.5201, 0.5354, 0.5201, 0.5354, 0.52, 0.5353, 0.5201, 0.5355, 0.52, 0.5356, 0.5199, 0.5355, 0.5198, 0.5354, 0.5199, 0.5357, 0.52, 0.5358, 0.52, 0.5357, 0.5198, 0.5356, 0.5199, 0.5354, 0.5201, 0.5354, 0.5201, 0.5354, 0.52, 0.5354, 0.5201, 0.5356, 0.52, 0.5357, 0.52, 0.5356, 0.5199, 0.5356, 0.5199, 0.5354, 0.5201, 0.5354, 0.5201, 0.5354, 0.5201, 0.5354, 0.5201, 0.5356, 0.52, 0.5356, 0.52, 0.5356, 0.5199, 0.5355, 0.52, 0.5353, 0.5201, 0.5354, 0.5201, 0.5354, 0.5201, 0.5353, 0.5201, 0.5355, 0.52, 0.5356, 0.52, 0.5355, 0.52, 0.5355, 0.52, 0.5366, 0.5199, 0.5378, 0.5196, 0.5378, 0.5184, 0.5368, 0.5195, 0.5353, 0.5201, 0.5353, 0.5201, 0.5353, 0.5201, 0.5353, 0.5201, 0.5355, 0.5201, 0.5355, 0.52, 0.5355, 0.52, 0.5354, 0.52, 0.5361, 0.52, 0.5366, 0.5199, 0.5368, 0.5195, 0.5361, 0.5197, 0.5354, 0.5201, 0.5355, 0.5201, 0.5354, 0.52, 0.5354, 0.52, 0.5358, 0.52, 0.5361, 0.52, 0.5361, 0.5197, 0.5357, 0.5198, 0.5354, 0.5201, 0.5354, 0.5201, 0.5354, 0.52, 0.5354, 0.52, 0.5355, 0.5201, 0.5355, 0.5201, 0.5355, 0.5201, 0.5355, 0.5201, 0.5361, 0.5204, 0.5367, 0.5206, 0.537, 0.5202, 0.5362, 0.5202, 0.5354, 0.5201, 0.5355, 0.5201, 0.5355, 0.5201, 0.5354, 0.5201, 0.5359, 0.5202, 0.5361, 0.5204, 0.5362, 0.5202, 0.5359, 0.5201, 0.5354, 0.5201, 0.5354, 0.5201, 0.5354, 0.5201, 0.5354, 0.5201, 0.5357, 0.5202, 0.5359, 0.5202, 0.5359, 0.5201, 0.5358, 0.5201, 0.5354, 0.5201, 0.5354, 0.5201, 0.5354, 0.5201, 0.5354, 0.5201, 0.5356, 0.5201, 0.5357, 0.5202, 0.5358, 0.5201, 0.5356, 0.5201, 0.5354, 0.5201, 0.5354, 0.5201, 0.5354, 0.5201, 0.5354, 0.5201, 0.5356, 0.5201, 0.5356, 0.5201, 0.5356, 0.5201, 0.5356, 0.5201, 0.5353, 0.5201, 0.5354, 0.5201, 0.5354, 0.5201, 0.5353, 0.5201, 0.5355, 0.5201, 0.5356, 0.5201, 0.5356, 0.5201, 0.5355, 0.5201, 0.5367, 0.5206, 0.5392, 0.5209, 0.5393, 0.5203, 0.537, 0.5202, 0.5353, 0.5201, 0.5353, 0.5201, 0.5353, 0.5201, 0.5353, 0.5201, 0.5353, 0.5201, 0.5353, 0.5201, 0.5353, 0.5201, 0.5353, 0.5201, 0.5353, 0.5201, 0.5353, 0.5201, 0.5353, 0.5201, 0.5353, 0.5201, 0.5353, 0.5201, 0.5353, 0.5201, 0.5353, 0.5201, 0.5353, 0.5201, 0.5353, 0.5201, 0.5353, 0.5201, 0.5353, 0.5201, 0.5353, 0.5201, 0.5353, 0.5201, 0.5353, 0.5201, 0.5353, 0.5201, 0.5353, 0.5201, 0.5353, 0.5201, 0.5353, 0.5201, 0.5353, 0.5201, 0.5353, 0.5201, 0.5353, 0.5201, 0.5353, 0.5201, 0.5353, 0.5201, 0.5353, 0.5201, 0.5353, 0.5201, 0.5353, 0.5201, 0.5353, 0.5201, 0.5353, 0.5201, 0.5353, 0.5201, 0.5353, 0.5201, 0.5353, 0.5201, 0.5353, 0.5201, 0.5353, 0.5201, 0.5353, 0.5201, 0.5353, 0.5201, 0.5353, 0.5201, 0.5353, 0.5201, 0.5353, 0.5201, 0.5353, 0.5201, 0.5353, 0.5201, 0.5353, 0.5201, 0.5353, 0.5201, 0.5354, 0.5201, 0.5354, 0.5201, 0.5354, 0.5201, 0.5354, 0.5201, 0.5355, 0.5202, 0.5356, 0.5203, 0.5356, 0.5201, 0.5356, 0.5201, 0.5353, 0.5201, 0.5354, 0.5201, 0.5354, 0.5201, 0.5353, 0.5201, 0.5355, 0.5202, 0.5355, 0.5202, 0.5356, 0.5201, 0.5355, 0.5201, 0.5369, 0.5213, 0.54, 0.5227, 0.5392, 0.5209, 0.5367, 0.5206, 0.5353, 0.5201, 0.5353, 0.5201, 0.5353, 0.5201, 0.5353, 0.5201, 0.5354, 0.5202, 0.5355, 0.5202, 0.5355, 0.5201, 0.5355, 0.5201, 0.536, 0.5207, 0.5369, 0.5213, 0.5367, 0.5206, 0.5361, 0.5204, 0.5353, 0.5201, 0.5353, 0.5201, 0.5353, 0.5201, 0.5354, 0.5202, 0.5354, 0.5202, 0.5355, 0.5201, 0.5354, 0.5201, 0.5357, 0.5204, 0.536, 0.5207, 0.5361, 0.5204, 0.5359, 0.5202, 0.5354, 0.5202, 0.5354, 0.5202, 0.5354, 0.5201, 0.5354, 0.5201, 0.5356, 0.5203, 0.5357, 0.5204, 0.5359, 0.5202, 0.5357, 0.5202, 0.5354, 0.5201, 0.5354, 0.5202, 0.5354, 0.5201, 0.5354, 0.5201, 0.5356, 0.5203, 0.5356, 0.5203, 0.5357, 0.5202, 0.5356, 0.5201, 0.5355, 0.5201, 0.5355, 0.5201, 0.5355, 0.52, 0.5355, 0.5201, 0.5362, 0.5202, 0.537, 0.5202, 0.5366, 0.5199, 0.5361, 0.52, 0.5354, 0.5201, 0.5355, 0.5201, 0.5355, 0.5201, 0.5354, 0.5201, 0.5359, 0.5201, 0.5362, 0.5202, 0.5361, 0.52, 0.5358, 0.52, 0.5354, 0.5201, 0.5354, 0.5201, 0.5354, 0.5201, 0.5354, 0.5201, 0.5358, 0.5201, 0.5359, 0.5201, 0.5358, 0.52, 0.5357, 0.52, 0.5354, 0.5201, 0.5354, 0.5201, 0.5354, 0.5201, 0.5354, 0.5201, 0.5356, 0.5201, 0.5358, 0.5201, 0.5357, 0.52, 0.5356, 0.52, 0.5354, 0.5201, 0.5354, 0.5201, 0.5354, 0.5201, 0.5354, 0.5201, 0.5356, 0.5201, 0.5356, 0.5201, 0.5356, 0.52, 0.5356, 0.52, 0.5353, 0.5201, 0.5354, 0.5201, 0.5354, 0.5201, 0.5353, 0.5201, 0.5355, 0.5201, 0.5356, 0.5201, 0.5356, 0.52, 0.5355, 0.52, 0.537, 0.5202, 0.5393, 0.5203, 0.5378, 0.5196, 0.5366, 0.5199, 0.5353, 0.5201, 0.5353, 0.5201, 0.5353, 0.5201, 0.5353, 0.5201, 0.5279, 0.507, 0.5203, 0.514, 0.5303, 0.5185, 0.5336, 0.5176, 0.5473, 0.513, 0.5459, 0.511, 0.5373, 0.5178, 0.5378, 0.5184, 0.5459, 0.511, 0.5442, 0.5096, 0.5369, 0.5174, 0.5373, 0.5178, 0.5423, 0.5311, 0.5501, 0.5284, 0.54, 0.5227, 0.5374, 0.5226, 0.525, 0.529, 0.5279, 0.5343, 0.5335, 0.5234, 0.533, 0.5223, 0.5348, 0.535, 0.537, 0.535, 0.5356, 0.5231, 0.535, 0.523, 0.5222, 0.5232, 0.5226, 0.5246, 0.5324, 0.5209, 0.5322, 0.5203, 0.5203, 0.514, 0.5222, 0.5232, 0.5322, 0.5203, 0.5303, 0.5185, 0.5512, 0.5201, 0.5479, 0.5171, 0.5378, 0.5196, 0.5393, 0.5203, 0.5382, 0.5043, 0.5279, 0.507, 0.5336, 0.5176, 0.536, 0.516, 0.5442, 0.5096, 0.5382, 0.5043, 0.536, 0.516, 0.5369, 0.5174, 0.5279, 0.5343, 0.5348, 0.535, 0.535, 0.523, 0.5335, 0.5234, 0.5226, 0.5246, 0.525, 0.529, 0.533, 0.5223, 0.5324, 0.5209, 0.5508, 0.5219, 0.5512, 0.5201, 0.5393, 0.5203, 0.5392, 0.5209, 0.5479, 0.5171, 0.5473, 0.513, 0.5378, 0.5184, 0.5378, 0.5196, 0.5501, 0.5284, 0.5508, 0.5219, 0.5392, 0.5209, 0.54, 0.5227, 0.537, 0.535, 0.5423, 0.5311, 0.5374, 0.5226, 0.5356, 0.5231, 0.564, 0.5276, 0.5644, 0.5239, 0.5512, 0.5201, 0.5508, 0.5219, 0.5503, 0.5006, 0.5452, 0.4843, 0.5382, 0.5043, 0.5442, 0.5096, 0.5173, 0.5364, 0.5155, 0.5511, 0.5279, 0.5343, 0.525, 0.529, 0.5542, 0.5024, 0.5503, 0.5006, 0.5442, 0.5096, 0.5459, 0.511, 0.5065, 0.5291, 0.5173, 0.5364, 0.525, 0.529, 0.5226, 0.5246, 0.5582, 0.5059, 0.5542, 0.5024, 0.5459, 0.511, 0.5473, 0.513, 0.5036, 0.5235, 0.5065, 0.5291, 0.5226, 0.5246, 0.5222, 0.5232, 0.5501, 0.5402, 0.5593, 0.5356, 0.5501, 0.5284, 0.5423, 0.5311, 0.5635, 0.5147, 0.5582, 0.5059, 0.5473, 0.513, 0.5479, 0.5171, 0.5138, 0.5098, 0.5036, 0.5235, 0.5222, 0.5232, 0.5203, 0.514, 0.5413, 0.5525, 0.5501, 0.5402, 0.5423, 0.5311, 0.537, 0.535, 0.5644, 0.5239, 0.5635, 0.5147, 0.5479, 0.5171, 0.5512, 0.5201, 0.5197, 0.4951, 0.5138, 0.5098, 0.5203, 0.514, 0.5279, 0.507, 0.534, 0.5531, 0.5413, 0.5525, 0.537, 0.535, 0.5348, 0.535, 0.5593, 0.5356, 0.564, 0.5276, 0.5508, 0.5219, 0.5501, 0.5284, 0.5452, 0.4843, 0.5197, 0.4951, 0.5279, 0.507, 0.5382, 0.5043, 0.5155, 0.5511, 0.534, 0.5531, 0.5348, 0.535, 0.5279, 0.5343, 0.649, 0.5376, 0.6363, 0.5044, 0.5582, 0.5059, 0.5635, 0.5147, 0.4631, 0.4701, 0.4091, 0.4978, 0.5036, 0.5235, 0.5138, 0.5098, 0.5053, 0.6242, 0.5679, 0.6067, 0.5501, 0.5402, 0.5413, 0.5525, 0.6228, 0.5489, 0.649, 0.5376, 0.5635, 0.5147, 0.5644, 0.5239, 0.5339, 0.4088, 0.4631, 0.4701, 0.5138, 0.5098, 0.5197, 0.4951, 0.4845, 0.6231, 0.5053, 0.6242, 0.5413, 0.5525, 0.534, 0.5531, 0.5914, 0.5749, 0.6191, 0.5602, 0.564, 0.5276, 0.5593, 0.5356, 0.5955, 0.4278, 0.5339, 0.4088, 0.5197, 0.4951, 0.5452, 0.4843, 0.4561, 0.5981, 0.4845, 0.6231, 0.534, 0.5531, 0.5155, 0.5511, 0.6191, 0.5602, 0.6228, 0.5489, 0.5644, 0.5239, 0.564, 0.5276, 0.6193, 0.4599, 0.5955, 0.4278, 0.5452, 0.4843, 0.5503, 0.5006, 0.4359, 0.5715, 0.4561, 0.5981, 0.5155, 0.5511, 0.5173, 0.5364, 0.6288, 0.4805, 0.6193, 0.4599, 0.5503, 0.5006, 0.5542, 0.5024, 0.4108, 0.5169, 0.4359, 0.5715, 0.5173, 0.5364, 0.5065, 0.5291, 0.6363, 0.5044, 0.6288, 0.4805, 0.5542, 0.5024, 0.5582, 0.5059, 0.4091, 0.4978, 0.4108, 0.5169, 0.5065, 0.5291, 0.5036, 0.5235, 0.5679, 0.6067, 0.5914, 0.5749, 0.5593, 0.5356, 0.5501, 0.5402, 0.7291, 0.6373, 0.7417, 0.6087, 0.6228, 0.5489, 0.6191, 0.5602, 0.766, 0.3821, 0.682, 0.3151, 0.5955, 0.4278, 0.6193, 0.4599, 0.2873, 0.6567, 0.3591, 0.7069, 0.4561, 0.5981, 0.4359, 0.5715, 0.7801, 0.4275, 0.766, 0.3821, 0.6193, 0.4599, 0.6288, 0.4805, 0.2391, 0.5336, 0.2873, 0.6567, 0.4359, 0.5715, 0.4108, 0.5169, 0.7889, 0.4814, 0.7801, 0.4275, 0.6288, 0.4805, 0.6363, 0.5044, 0.2408, 0.4764, 0.2391, 0.5336, 0.4108, 0.5169, 0.4091, 0.4978, 0.6312, 0.7543, 0.672, 0.6753, 0.5914, 0.5749, 0.5679, 0.6067, 0.8012, 0.5666, 0.7889, 0.4814, 0.6363, 0.5044, 0.649, 0.5376, 0.3434, 0.3674, 0.2408, 0.4764, 0.4091, 0.4978, 0.4631, 0.4701, 0.4915, 0.7905, 0.6312, 0.7543, 0.5679, 0.6067, 0.5053, 0.6242, 0.7417, 0.6087, 0.8012, 0.5666, 0.649, 0.5376, 0.6228, 0.5489, 0.495, 0.2295, 0.3434, 0.3674, 0.4631, 0.4701, 0.5339, 0.4088, 0.438, 0.7852, 0.4915, 0.7905, 0.5053, 0.6242, 0.4845, 0.6231, 0.672, 0.6753, 0.7291, 0.6373, 0.6191, 0.5602, 0.5914, 0.5749, 0.682, 0.3151, 0.495, 0.2295, 0.5339, 0.4088, 0.5955, 0.4278, 0.3591, 0.7069, 0.438, 0.7852, 0.4845, 0.6231, 0.4561, 0.5981, 0.7197, 0.9069, 0.7536, 0.7607, 0.672, 0.6753, 0.6312, 0.7543, 0.9957, 0.6084, 0.9631, 0.4686, 0.7889, 0.4814, 0.8012, 0.5666, 0.2102, 0.2795, 9.977e-05, 0.449, 0.2408, 0.4764, 0.3434, 0.3674, 0.4716, 0.9999, 0.7197, 0.9069, 0.6312, 0.7543, 0.4915, 0.7905, 0.8843, 0.6602, 0.9957, 0.6084, 0.8012, 0.5666, 0.7417, 0.6087, 0.4643, 9.977e-05, 0.2102, 0.2795, 0.3434, 0.3674, 0.495, 0.2295, 0.3717, 0.9932, 0.4716, 0.9999, 0.4915, 0.7905, 0.438, 0.7852, 0.7536, 0.7607, 0.8634, 0.7136, 0.7291, 0.6373, 0.672, 0.6753, 0.7853, 0.1999, 0.4643, 9.977e-05, 0.495, 0.2295, 0.682, 0.3151, 0.2489, 0.8407, 0.3717, 0.9932, 0.438, 0.7852, 0.3591, 0.7069, 0.8634, 0.7136, 0.8843, 0.6602, 0.7417, 0.6087, 0.7291, 0.6373, 0.9319, 0.2952, 0.7853, 0.1999, 0.682, 0.3151, 0.766, 0.3821, 0.1128, 0.7675, 0.2489, 0.8407, 0.3591, 0.7069, 0.2873, 0.6567, 0.9528, 0.3759, 0.9319, 0.2952, 0.766, 0.3821, 0.7801, 0.4275, 9.977e-05, 0.5551, 0.1128, 0.7675, 0.2873, 0.6567, 0.2391, 0.5336, 0.9631, 0.4686, 0.9528, 0.3759, 0.7801, 0.4275, 0.7889, 0.4814, 9.977e-05, 0.449, 9.977e-05, 0.5551, 0.2391, 0.5336, 0.2408, 0.4764, 0.1128, 0.7675, 0.2489, 0.8407, 0.2489, 0.8407, 0.1128, 0.7675, 0.3717, 0.9932, 0.4716, 0.9999, 0.4716, 0.9999, 0.3717, 0.9932, 0.8843, 0.6602, 0.9957, 0.6084, 0.9957, 0.6084, 0.8843, 0.6602, 0.7536, 0.7607, 0.8634, 0.7136, 0.8634, 0.7136, 0.7536, 0.7607, 9.977e-05, 0.449, 9.977e-05, 0.5551, 9.977e-05, 0.5551, 9.977e-05, 0.449, 0.2102, 0.2795, 9.977e-05, 0.449, 9.977e-05, 0.449, 0.2102, 0.2795, 0.2489, 0.8407, 0.3717, 0.9932, 0.3717, 0.9932, 0.2489, 0.8407, 0.9319, 0.2952, 0.7853, 0.1999, 0.7853, 0.1999, 0.9319, 0.2952, 0.8634, 0.7136, 0.8843, 0.6602, 0.8843, 0.6602, 0.8634, 0.7136, 0.9957, 0.6084, 0.9631, 0.4686, 0.9631, 0.4686, 0.9957, 0.6084, 0.9528, 0.3759, 0.9319, 0.2952, 0.9319, 0.2952, 0.9528, 0.3759, 0.4643, 9.977e-05, 0.2102, 0.2795, 0.2102, 0.2795, 0.4643, 9.977e-05, 0.7853, 0.1999, 0.4643, 9.977e-05, 0.4643, 9.977e-05, 0.7853, 0.1999, 9.977e-05, 0.5551, 0.1128, 0.7675, 0.1128, 0.7675, 9.977e-05, 0.5551, 0.4716, 0.9999, 0.7197, 0.9069, 0.7197, 0.9069, 0.4716, 0.9999, 0.9631, 0.4686, 0.9528, 0.3759, 0.9528, 0.3759, 0.9631, 0.4686, 0.7197, 0.9069, 0.7536, 0.7607, 0.7536, 0.7607, 0.7197, 0.9069, 0.7277, 0.2948, 0.735, 0.3152, 0.756, 0.3124, 0.7455, 0.2968, 0.7277, 0.2948, 0.756, 0.3124, 0.7455, 0.2968, 0.756, 0.3124, 0.7653, 0.3186, 0.7277, 0.2948, 0.7172, 0.2886, 0.6954, 0.2954, 0.7059, 0.311, 0.7277, 0.2948, 0.6954, 0.2954, 0.7059, 0.311, 0.6954, 0.2954, 0.6801, 0.3162, 0.7455, 0.2968, 0.7653, 0.3186, 0.7525, 0.3162, 0.7242, 0.2986, 0.7455, 0.2968, 0.7525, 0.3162, 0.7242, 0.2986, 0.7525, 0.3162, 0.7291, 0.3216, 0.7242, 0.2986, 0.7291, 0.3216, 0.7002, 0.3171, 0.6932, 0.2977, 0.7242, 0.2986, 0.7002, 0.3171, 0.6932, 0.2977, 0.7002, 0.3171, 0.6764, 0.3202, 0.6932, 0.2977, 0.6764, 0.3202, 0.6714, 0.3139, 0.6954, 0.2954, 0.6932, 0.2977, 0.6714, 0.3139, 0.6954, 0.2954, 0.6714, 0.3139, 0.6801, 0.3162, 0.7059, 0.311, 0.6801, 0.3162, 0.6884, 0.3392, 0.7207, 0.3387, 0.7059, 0.311, 0.6884, 0.3392, 0.7207, 0.3387, 0.6884, 0.3392, 0.7053, 0.3632, 0.756, 0.3124, 0.735, 0.3152, 0.7516, 0.3395, 0.7694, 0.3415, 0.756, 0.3124, 0.7516, 0.3395, 0.7694, 0.3415, 0.7516, 0.3395, 0.758, 0.3647, 0.7525, 0.3162, 0.7653, 0.3186, 0.7673, 0.3438, 0.746, 0.3456, 0.7525, 0.3162, 0.7673, 0.3438, 0.746, 0.3456, 0.7673, 0.3438, 0.7543, 0.3686, 0.7002, 0.3171, 0.7291, 0.3216, 0.7137, 0.3462, 0.6827, 0.3453, 0.7002, 0.3171, 0.7137, 0.3462, 0.6827, 0.3453, 0.7137, 0.3462, 0.6994, 0.3696, 0.6714, 0.3139, 0.6764, 0.3202, 0.665, 0.3433, 0.6671, 0.341, 0.6714, 0.3139, 0.665, 0.3433, 0.6671, 0.341, 0.665, 0.3433, 0.6691, 0.3662, 0.7207, 0.3387, 0.7053, 0.3632, 0.7342, 0.3677, 0.7516, 0.3395, 0.7207, 0.3387, 0.7342, 0.3677, 0.7516, 0.3395, 0.7342, 0.3677, 0.758, 0.3647, 0.7694, 0.3415, 0.758, 0.3647, 0.7629, 0.3709, 0.7673, 0.3438, 0.7694, 0.3415, 0.7629, 0.3709, 0.7673, 0.3438, 0.7629, 0.3709, 0.7543, 0.3686, 0.746, 0.3456, 0.7543, 0.3686, 0.7285, 0.3738, 0.7137, 0.3462, 0.746, 0.3456, 0.7285, 0.3738, 0.7137, 0.3462, 0.7285, 0.3738, 0.6994, 0.3696, 0.6827, 0.3453, 0.6994, 0.3696, 0.6784, 0.3724, 0.665, 0.3433, 0.6827, 0.3453, 0.6784, 0.3724, 0.665, 0.3433, 0.6784, 0.3724, 0.6691, 0.3662, 0.6671, 0.341, 0.6691, 0.3662, 0.6819, 0.3686, 0.6884, 0.3392, 0.6671, 0.341, 0.6819, 0.3686, 0.6884, 0.3392, 0.6819, 0.3686, 0.7053, 0.3632, 0.7342, 0.3677, 0.7053, 0.3632, 0.7102, 0.3862, 0.7412, 0.3871, 0.7342, 0.3677, 0.7102, 0.3862, 0.7412, 0.3871, 0.7102, 0.3862, 0.7172, 0.3962, 0.7629, 0.3709, 0.758, 0.3647, 0.7412, 0.3871, 0.739, 0.3894, 0.7629, 0.3709, 0.7412, 0.3871, 0.739, 0.3894, 0.7412, 0.3871, 0.7172, 0.3962, 0.7285, 0.3738, 0.7543, 0.3686, 0.739, 0.3894, 0.7067, 0.39, 0.7285, 0.3738, 0.739, 0.3894, 0.7067, 0.39, 0.739, 0.3894, 0.7172, 0.3962, 0.6784, 0.3724, 0.6994, 0.3696, 0.7067, 0.39, 0.6889, 0.388, 0.6784, 0.3724, 0.7067, 0.39, 0.6889, 0.388, 0.7067, 0.39, 0.7172, 0.3962, 0.6819, 0.3686, 0.6691, 0.3662, 0.6889, 0.388, 0.7102, 0.3862, 0.6819, 0.3686, 0.6889, 0.388, 0.7102, 0.3862, 0.6889, 0.388, 0.7172, 0.3962, 0.7053, 0.3632, 0.6819, 0.3686, 0.7102, 0.3862, 0.6691, 0.3662, 0.6784, 0.3724, 0.6889, 0.388, 0.6994, 0.3696, 0.7285, 0.3738, 0.7067, 0.39, 0.7543, 0.3686, 0.7629, 0.3709, 0.739, 0.3894, 0.758, 0.3647, 0.7342, 0.3677, 0.7412, 0.3871, 0.6801, 0.3162, 0.6671, 0.341, 0.6884, 0.3392, 0.6764, 0.3202, 0.6827, 0.3453, 0.665, 0.3433, 0.7291, 0.3216, 0.746, 0.3456, 0.7137, 0.3462, 0.7653, 0.3186, 0.7694, 0.3415, 0.7673, 0.3438, 0.735, 0.3152, 0.7207, 0.3387, 0.7516, 0.3395, 0.6801, 0.3162, 0.6714, 0.3139, 0.6671, 0.341, 0.6764, 0.3202, 0.7002, 0.3171, 0.6827, 0.3453, 0.7291, 0.3216, 0.7525, 0.3162, 0.746, 0.3456, 0.7653, 0.3186, 0.756, 0.3124, 0.7694, 0.3415, 0.735, 0.3152, 0.7059, 0.311, 0.7207, 0.3387, 0.7172, 0.2886, 0.6932, 0.2977, 0.6954, 0.2954, 0.7172, 0.2886, 0.7242, 0.2986, 0.6932, 0.2977, 0.7172, 0.2886, 0.7455, 0.2968, 0.7242, 0.2986, 0.735, 0.3152, 0.7277, 0.2948, 0.7059, 0.311, 0.7172, 0.2886, 0.7277, 0.2948, 0.7455, 0.2968])
me_sphere.materials.append(mat_material_001)
me_sphere.use_remesh_preserve_volume = False
me_sphere.use_remesh_preserve_attributes = False
me_sphere.use_mirror_vertex_groups = False
me_sphere.update()

# ---- objects
ob_lamp_001 = bpy.data.objects.new('Lamp.001', light_lamp_001)
ob_garbage = bpy.data.objects.new('Garbage', me_sphere)
ob_lamp = bpy.data.objects.new('Lamp', light_lamp)
ob_camera = bpy.data.objects.new('Camera', cam_camera)

# ---- transforms, parenting, visibility, modifiers, constraints
ob_lamp_001.location = (-3.372, -1.449, 2.438)
ob_lamp_001.rotation_euler = (0.6503, 0.05522, 1.866)
ob_lamp_001.lock_rotations_4d = False
ob_lamp_001.empty_display_type = 'ARROWS'
ob_lamp_001.color = (0.0, 0.0, 0.0, 0.0)
ob_lamp_001.lineart.crease_threshold = 0.0
ob_garbage.location = (0.0, 0.0, 0.0)
ob_garbage.lineart.crease_threshold = 0.0
ob_lamp.location = (4.076, 1.005, 0.6174)
ob_lamp.rotation_euler = (0.6503, 0.05522, 1.866)
ob_lamp.lock_rotations_4d = False
ob_lamp.empty_display_type = 'ARROWS'
ob_lamp.color = (0.0, 0.0, 0.0, 0.0)
ob_lamp.lineart.crease_threshold = 0.0
ob_camera.location = (7.481, -6.508, 5.344)
ob_camera.rotation_euler = (1.109, 0.01082, 0.8149)
ob_camera.lock_rotations_4d = False
ob_camera.empty_display_type = 'ARROWS'
ob_camera.color = (0.0, 0.0, 0.0, 0.0)
ob_camera.display_type = 'WIRE'
ob_camera.lineart.crease_threshold = 0.0

# ---- collection membership
col_collection_1.objects.link(ob_lamp_001)
col_collection_1.objects.link(ob_garbage)
col_collection_1.objects.link(ob_lamp)
col_collection_1.objects.link(ob_camera)

# ---- scene / render settings (as saved in the file)
scene.camera = ob_camera
scene.frame_start = 1; scene.frame_end = 250; scene.frame_set(1)
scene.render.engine = 'BLENDER_EEVEE_NEXT'
scene.render.image_settings.color_mode = 'RGB'
scene.render.image_settings.compression = 90
scene.render.resolution_percentage = 50
scene.render.dither_intensity = 0.0
scene.cycles.use_denoising = False
scene.cycles.samples = 10
scene.cycles.sampling_pattern = 'TABULATED_SOBOL'
scene.cycles.light_sampling_threshold = 0.0
scene.cycles.use_adaptive_sampling = False
scene.cycles.use_light_tree = False
scene.cycles.blur_glossy = 0.0
scene.cycles.volume_bounces = 1
scene.cycles.pixel_filter_type = 'GAUSSIAN'
scene.cycles.sample_clamp_indirect = 0.0
scene.view_settings.view_transform = 'Standard'
bpy.context.view_layer.update()
